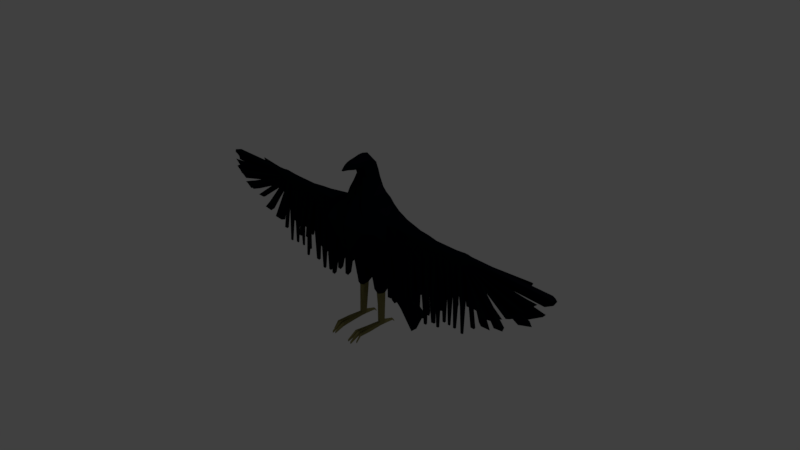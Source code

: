 # Source: mercernary.blend  (saved by Blender 2.78.0; exported with 4.5.12 LTS)
import bpy
from mathutils import Matrix  # noqa: F401  (used for matrix-valued properties, if any)

bpy.ops.wm.read_factory_settings(use_empty=True)
scene = bpy.context.scene
scene.name = 'Scene'

# ---- collections
col_collection_1 = bpy.data.collections.new('Collection 1'); scene.collection.children.link(col_collection_1)

# ---- materials (node trees are filled in below, after node groups)
mat_material = bpy.data.materials.new('Material')
mat_material.alpha_threshold = 0.0
mat_material.use_transparent_shadow = False
mat_material.diffuse_color = (0.001445, 0.003023, 0.007193, 1.0)
mat_material.specular_color = (0.6233, 0.6116, 0.6738)
mat_material.roughness = 0.5
mat_material.specular_intensity = 0.2582
mat_material.line_color = (0.0, 0.0, 0.0, 1.0)
mat_feet = bpy.data.materials.new('feet')
mat_feet.alpha_threshold = 0.0
mat_feet.use_transparent_shadow = False
mat_feet.diffuse_color = (0.2266, 0.2047, 0.07726, 1.0)
mat_feet.roughness = 0.5

# ---- material node trees

# ---- world
world_world = bpy.data.worlds.new('World'); scene.world = world_world
world_world.color = (0.05088, 0.05088, 0.05088)
world_world.use_sun_shadow = False
world_world.sun_shadow_jitter_overblur = 0.0
world_world.cycles.sampling_method = 'MANUAL'

# ---- cameras
cam_camera = bpy.data.cameras.new('Camera')
cam_camera.clip_end = 100.0
cam_camera.lens = 35.0
cam_camera.sensor_width = 32.0
cam_camera.sensor_height = 18.0
cam_camera.ortho_scale = 7.314
cam_camera.dof.focus_distance = 0.0
cam_camera.dof.aperture_fstop = 128.0

# ---- lights
light_lamp = bpy.data.lights.new('Lamp', 'POINT')
light_lamp.transmission_factor = 0.0
light_lamp.cutoff_distance = 30.0
light_lamp.energy = 100.0
light_lamp.shadow_buffer_clip_start = 1.001
light_lamp.shadow_soft_size = 0.1
light_lamp.shadow_maximum_resolution = 0.006
light_lamp.use_absolute_resolution = True

# ---- meshes
me_cube = bpy.data.meshes.new('Cube')
me_cube.from_pydata([(0.0, 0.0, 0.1308), (0.0007478, -0.06067, -0.1605), (0.0007432, -0.3333, 0.1334), (0.2792, -0.02281, 0.04949), (0.0, 0.2416, 0.0), (0.0, 0.2416, -0.05254), (0.0, 0.2635, 0.2772), (0.2136, 0.1308, 0.0), (0.2136, -0.1558, 0.1335), (0.0007478, -0.2015, -0.0522), (0.2534, 0.0, -0.01966), (0.2643, 0.06239, 0.2772), (-0.006872, -0.4021, 0.36), (0.2799, 0.1308, 0.2772), (0.2136, 0.1308, -0.01966), (0.3117, -0.1926, 0.3051), (0.2136, -0.143, -0.01966), (0.09384, 0.2024, -0.1337), (0.09384, 0.0, -0.0524), (0.2833, 0.0, -0.08495), (0.2188, 0.1308, -0.08495), (0.09384, -0.1308, -0.0524), (0.2188, -0.07809, -0.08495), (0.1597, 0.07579, -1.0), (0.1597, 0.03884, -1.0), (0.1966, 0.03884, -1.0), (0.1966, 0.07579, -1.0), (0.1597, -0.002983, -1.0), (0.1966, -0.002983, -1.0), (0.0, 0.0, 0.5593), (0.0009635, -0.4112, 0.443), (0.3297, 0.0, 0.4854), (0.0, 0.31, 0.3839), (0.2975, 0.09855, 0.353), (0.3574, -0.2005, 0.3483), (-1.784e-06, -0.07976, 1.06), (0.0007205, -0.36, 0.6677), (0.2873, -0.1183, 0.7594), (0.0, 0.2784, 0.7045), (0.254, 0.2075, 0.7304), (0.3589, -0.255, 0.6438), (0.0, -0.08015, 1.417), (0.0, -0.2109, 1.373), (0.09291, -0.08015, 1.347), (0.0, -0.001894, 1.4), (0.09291, -0.02769, 1.347), (0.08091, -0.2109, 1.334), (2.797, 0.03798, 0.5748), (2.797, -3.473e-05, 0.4593), (2.797, -0.03805, 0.5748), (2.797, 0.03798, 0.6122), (2.797, -3.473e-05, 0.6122), (2.797, -0.03805, 0.6122), (0.1721, -0.04629, -0.4637), (0.2056, -0.008212, -0.4637), (0.2364, 0.06131, -0.4637), (0.2256, 0.1109, -0.4637), (0.1308, 0.1562, -0.4637), (0.1004, -2.085e-10, -0.4637), (0.1569, -0.002613, -0.9475), (0.1994, 0.07763, -0.9479), (0.1994, -0.002613, -0.9475), (0.1994, 0.03507, -0.9479), (0.1569, 0.07763, -0.9479), (0.1569, 0.03507, -0.9479), (0.1569, -0.002613, -0.9475), (0.1597, -0.002983, -1.0), (0.1966, -0.002983, -1.0), (0.1994, -0.002613, -0.9475), (0.1373, -0.1913, -0.9475), (0.1427, -0.1917, -1.0), (0.2137, -0.1917, -1.0), (0.2191, -0.1913, -0.9475), (0.04965, -0.1243, 1.121), (0.0007205, -0.1197, 1.121), (0.1012, 0.05657, 1.122), (0.1383, -0.05132, 1.122), (0.0, 0.1789, 1.122), (-5.561e-14, -0.07487, 1.121), (1.791, 0.03528, 0.6215), (1.791, 0.04984, 0.5065), (1.791, -3.473e-05, 0.4905), (1.791, -0.04991, 0.5779), (1.791, -3.473e-05, 0.6442), (1.791, -0.03693, 0.6269), (2.902, 0.03798, 0.5748), (2.902, 0.01208, 0.5155), (2.902, -0.03805, 0.5748), (2.864, 0.03798, 0.6122), (2.864, -3.473e-05, 0.6122), (2.864, -0.03805, 0.6122), (2.825, -0.03805, 0.6122), (2.825, -3.473e-05, 0.6122), (2.825, -0.02567, 0.4828), (2.825, -0.03805, 0.5748), (2.825, 0.03798, 0.6122), (2.862, 0.05541, 0.5748), (0.02819, -0.1705, 1.234), (0.09706, 0.01444, 1.234), (0.0, 0.1417, 1.237), (0.0, -0.08015, 1.247), (0.0007205, -0.1705, 1.247), (0.1156, -0.08015, 1.234), (0.006965, -0.3939, 1.265), (0.01271, -0.4047, 1.271), (0.0007286, -0.4047, 1.278), (0.0007406, -0.3939, 1.261), (1.159, 0.0614, 0.4721), (1.021, 0.07296, 0.4081), (0.8829, 0.08452, 0.355), (0.7446, 0.09609, 0.3274), (0.6063, 0.1076, 0.2994), (0.468, 0.1192, 0.3193), (1.159, -0.05526, 0.4721), (1.021, -0.06061, 0.4459), (0.8829, -0.06596, 0.3939), (0.7446, -0.0713, 0.3432), (0.6063, -0.02411, 0.3234), (0.468, -0.06997, 0.3217), (0.4, 0.1563, 0.6981), (0.5497, 0.1551, 0.6294), (0.6993, 0.1227, 0.6229), (0.8489, 0.08845, 0.6164), (0.9985, 0.07824, 0.6099), (1.148, 0.05442, 0.6033), (0.468, -4.962e-06, 0.4986), (0.6063, -9.924e-06, 0.5118), (0.7446, -1.489e-05, 0.525), (0.8829, -1.985e-05, 0.5383), (1.021, -2.481e-05, 0.5515), (1.159, -2.977e-05, 0.4616), (0.4, -0.02525, 0.6792), (0.5497, -9.924e-06, 0.6705), (0.6993, -1.489e-05, 0.6618), (0.8489, -1.985e-05, 0.6531), (0.9985, -2.481e-05, 0.6443), (1.148, -2.977e-05, 0.6356), (0.4569, -0.1076, 0.6165), (0.597, -0.07597, 0.6099), (0.7372, -0.06734, 0.6034), (0.8773, -0.05464, 0.5969), (1.017, -0.0426, 0.5904), (1.158, -0.05743, 0.5838), (0.3896, 0.01544, -0.432), (0.3896, -0.03896, -0.4627), (0.4471, 0.01063, -0.4309), (0.4471, -0.03896, -0.4572), (0.6014, 0.005656, -0.4123), (0.5478, 0.01013, -0.4133), (0.5478, -0.03605, -0.4378), (0.6014, -0.03605, -0.4327), (0.7493, 0.01178, -0.563), (0.7015, 0.01578, -0.5639), (0.7015, -0.02144, -0.5821), (0.7493, -0.02144, -0.5776), (0.8787, 0.0525, -0.5818), (0.8371, 0.05598, -0.5826), (0.8371, 0.02701, -0.5953), (0.8787, 0.02701, -0.5913), (1.013, 0.05271, -0.6122), (0.9749, 0.05592, -0.6129), (0.9749, 0.03242, -0.6217), (1.013, 0.03242, -0.618), (0.4005, -0.01251, -0.04966), (0.4005, -0.05127, -0.01689), (0.4619, -0.0489, -0.01571), (0.4619, -0.01251, -0.0438), (0.6804, -0.08152, -0.1547), (0.6292, -0.0835, -0.1557), (0.6292, -0.05314, -0.1792), (0.6804, -0.05315, -0.1743), (1.154, 0.05572, -0.5327), (1.102, 0.06008, -0.5337), (1.102, 0.03251, -0.5417), (1.154, 0.03251, -0.5367), (0.7724, -0.06462, -0.3036), (0.7294, -0.06628, -0.3044), (0.7294, -0.04246, -0.3208), (0.7724, -0.04246, -0.3167), (0.886, -0.07192, -0.2966), (0.8364, -0.07383, -0.2976), (0.8364, -0.04826, -0.3127), (0.886, -0.04826, -0.308), (1.026, -0.07003, -0.1392), (0.9773, -0.07191, -0.1401), (0.9773, -0.04879, -0.1512), (1.026, -0.04879, -0.1466), (1.188, -0.1147, -0.1514), (1.15, -0.1162, -0.1522), (1.15, -0.09925, -0.1581), (1.188, -0.09925, -0.1544), (0.0007383, -0.1475, 1.001), (0.0007205, -0.1995, 0.8837), (0.0007205, -0.276, 0.7842), (0.1732, -0.07806, 1.015), (0.206, -0.1188, 0.9155), (0.2588, -0.1146, 0.8127), (0.1407, -0.2357, 0.792), (0.09265, -0.1866, 0.8986), (0.06999, -0.1416, 1.006), (0.2122, 0.1866, 0.8116), (0.2021, 0.1146, 0.8953), (0.1375, 0.07526, 1.005), (0.0, 0.2542, 0.8117), (0.0, 0.2376, 0.916), (0.0, 0.205, 1.02), (-7.48e-07, -0.07856, 1.076), (6.279e-06, -0.07658, 1.091), (3.143e-06, -0.07497, 1.106), (0.0, 0.3268, 0.5037), (0.2821, 0.2404, 0.4712), (0.4187, -0.2909, 0.5344), (0.0, -0.04008, 0.8099), (0.0007657, -0.4098, 0.5595), (2.797, 0.03798, 0.5935), (2.797, -0.03805, 0.5935), (1.791, -0.04342, 0.6024), (1.791, 0.04256, 0.5997), (2.902, 0.03798, 0.5935), (2.953, -3.473e-05, 0.5935), (2.902, -0.03805, 0.5935), (2.825, 0.03798, 0.5935), (2.825, -0.03805, 0.5935), (0.434, 0.2005, 0.4526), (0.578, 0.1811, 0.406), (0.7219, 0.1765, 0.4407), (0.8659, 0.1545, 0.469), (1.01, 0.1385, 0.509), (1.154, 0.1042, 0.5377), (0.4625, -0.1151, 0.4939), (0.6017, -0.09175, 0.4915), (0.7409, -0.07816, 0.4981), (0.8801, -0.06913, 0.5202), (1.019, -0.06043, 0.5429), (1.159, -0.06518, 0.5528), (0.3577, 0.06565, -0.2417), (0.3686, 0.04054, -0.2663), (0.4003, 0.03789, -0.2765), (0.3925, 0.05651, -0.2459), (0.6051, 0.04261, -0.3148), (0.5563, 0.04669, -0.3077), (0.5443, 0.07538, -0.2607), (0.5951, 0.06854, -0.2772), (0.8234, 0.1992, -0.3927), (0.7864, 0.2023, -0.4002), (0.7788, 0.2219, -0.3717), (0.8173, 0.2207, -0.3624), (0.9524, 0.1505, -0.5673), (0.9031, 0.1546, -0.5772), (0.895, 0.1832, -0.5368), (0.9463, 0.1754, -0.5267), (1.127, 0.1448, -0.4368), (1.07, 0.1495, -0.4587), (1.063, 0.1784, -0.4116), (1.122, 0.1718, -0.3952), (1.188, 0.1347, -0.3793), (1.145, 0.1383, -0.3993), (1.141, 0.1588, -0.3678), (1.186, 0.1481, -0.3588), (1.652, 0.04617, 0.6112), (1.659, -3.191e-05, 0.4702), (1.652, -3.191e-05, 0.6576), (1.657, -0.04859, 0.6024), (1.659, 0.05641, 0.5177), (1.659, -0.05295, 0.5177), (1.655, 0.07765, 0.5645), (1.658, -0.05579, 0.5742), (1.559, 0.05741, 0.5086), (1.459, 0.05841, 0.4995), (1.359, 0.05941, 0.4904), (1.259, 0.0604, 0.4813), (1.559, -0.05341, 0.5086), (1.459, -0.05387, 0.4995), (1.359, -0.05433, 0.4904), (1.259, -0.0548, 0.4813), (1.249, 0.05277, 0.6049), (1.35, 0.05112, 0.6065), (1.45, 0.04947, 0.6081), (1.551, 0.04782, 0.6096), (1.259, -3.02e-05, 0.4716), (1.359, -3.063e-05, 0.4817), (1.459, -3.106e-05, 0.4917), (1.559, -3.148e-05, 0.5017), (1.249, -3.02e-05, 0.6349), (1.35, -3.063e-05, 0.6341), (1.45, -3.106e-05, 0.6384), (1.551, -3.148e-05, 0.6469), (1.258, -0.05566, 0.5875), (1.358, -0.0539, 0.5913), (1.458, -0.05213, 0.595), (1.558, -0.05036, 0.5987), (1.254, 0.09893, 0.5431), (1.354, 0.09361, 0.5484), (1.455, 0.08829, 0.5538), (1.555, 0.08297, 0.5591), (1.258, -0.0633, 0.5571), (1.358, -0.06142, 0.5614), (1.458, -0.05955, 0.5656), (1.558, -0.05767, 0.5699), (1.286, -0.01256, -0.4989), (1.253, -0.01223, -0.502), (1.253, -0.03251, -0.5054), (1.286, -0.03252, -0.5021), (1.326, 0.05827, -0.4396), (1.291, 0.05863, -0.4428), (1.291, 0.03738, -0.4462), (1.326, 0.03738, -0.4427), (1.435, 0.02514, -0.4166), (1.406, 0.02542, -0.4192), (1.406, 0.008382, -0.4217), (1.435, 0.008382, -0.4189), (1.545, 0.005992, -0.401), (1.512, 0.006316, -0.4039), (1.512, -0.01267, -0.4065), (1.545, -0.01267, -0.4032), (1.64, -0.01831, -0.4197), (1.671, -0.01831, -0.4166), (1.671, -0.0007295, -0.4147), (1.64, -0.0004189, -0.4176), (1.309, -0.1356, -0.161), (1.268, -0.1358, -0.1648), (1.268, -0.1131, -0.1691), (1.309, -0.1131, -0.165), (1.419, -0.07695, -0.07551), (1.362, -0.07722, -0.08079), (1.362, -0.04556, -0.08636), (1.419, -0.04556, -0.08056), (1.499, -0.06146, -0.03393), (1.456, -0.06166, -0.03787), (1.456, -0.03818, -0.04165), (1.499, -0.03818, -0.03731), (1.571, -0.03544, -0.02846), (1.536, -0.0356, -0.03172), (1.536, -0.01637, -0.03451), (1.571, -0.01637, -0.03093), (1.694, -0.08035, 0.01393), (1.734, -0.08035, 0.01793), (1.734, -0.1014, 0.02032), (1.694, -0.1016, 0.01669), (1.285, 0.05427, -0.2114), (1.241, 0.05471, -0.2155), (1.238, 0.07363, -0.1865), (1.283, 0.07128, -0.1841), (1.382, 0.08278, -0.1971), (1.344, 0.08316, -0.2005), (1.342, 0.09774, -0.1771), (1.38, 0.09572, -0.1751), (1.485, 0.09161, -0.1715), (1.439, 0.09206, -0.1757), (1.437, 0.1077, -0.1491), (1.483, 0.1053, -0.1467), (1.585, 0.07129, -0.1252), (1.533, 0.07182, -0.13), (1.53, 0.08765, -0.1013), (1.583, 0.08483, -0.09842), (1.631, 0.08594, -0.06295), (1.679, 0.08341, -0.06041), (1.68, 0.07332, -0.08262), (1.633, 0.07379, -0.08695), (1.68, 0.04399, 0.6133), (1.708, 0.04181, 0.6153), (1.736, 0.03964, 0.6174), (1.764, 0.03746, 0.6195), (1.685, -3.248e-05, 0.4707), (1.712, -3.304e-05, 0.4508), (1.738, -3.36e-05, 0.4432), (1.765, -3.417e-05, 0.4474), (1.68, -3.248e-05, 0.6566), (1.708, -3.304e-05, 0.6557), (1.736, -3.36e-05, 0.6488), (1.764, -3.417e-05, 0.6478), (1.684, -0.04626, 0.6073), (1.711, -0.04392, 0.6122), (1.738, -0.04159, 0.6171), (1.765, -0.03926, 0.622), (1.683, 0.07063, 0.5715), (1.71, 0.06361, 0.5786), (1.737, 0.05659, 0.5856), (1.764, 0.04958, 0.5927), (1.685, -0.05332, 0.5798), (1.711, -0.05084, 0.5855), (1.738, -0.04837, 0.5911), (1.765, -0.04589, 0.5968), (1.765, 0.05115, 0.4779), (1.738, 0.05247, 0.4826), (1.712, 0.05378, 0.4831), (1.685, 0.0551, 0.5017), (1.765, -0.05052, 0.5659), (1.738, -0.05113, 0.5538), (1.712, -0.05173, 0.5418), (1.685, -0.05234, 0.5298), (1.789, 0.08251, -0.08542), (1.716, 0.08394, -0.08202), (1.708, 0.1071, -0.07211), (1.782, 0.09942, -0.07061), (1.829, 0.02696, -0.2778), (1.776, 0.02759, -0.2761), (1.776, 0.0006694, -0.2811), (1.829, 0.0006692, -0.2811), (2.105, -0.08042, 0.006639), (1.984, -0.08078, -0.01128), (2.002, -0.04942, -0.02472), (2.127, -0.04942, -0.01006), (2.187, -0.06491, 0.1002), (2.293, -0.06491, 0.09765), (2.293, -0.09197, 0.1093), (2.187, -0.09229, 0.1077), (2.416, -0.09331, 0.1712), (2.523, -0.09331, 0.2319), (2.508, -0.1444, 0.2563), (2.405, -0.145, 0.1913), (2.596, -0.1208, 0.3348), (2.656, -0.1208, 0.3628), (2.621, -0.1713, 0.4356), (2.573, -0.1719, 0.3823), (2.672, -0.09312, 0.4211), (2.774, -0.09312, 0.5157), (2.756, -0.1311, 0.5398), (2.648, -0.1315, 0.4537), (2.633, -0.07067, 0.2537), (2.841, -0.07067, 0.3861), (2.839, -0.02079, 0.39), (2.629, -0.01948, 0.2611), (2.498, -0.04277, 0.1133), (2.687, -0.04277, 0.1747), (2.614, 0.008413, 0.1933), (2.405, 0.009728, 0.1374), (2.133, -0.01008, -0.1171), (2.263, -0.01347, -0.09857), (2.248, 0.03596, -0.07699), (2.121, 0.04105, -0.09751), (1.924, 0.01268, -0.2008), (2.062, 0.01268, -0.1928), (2.005, 0.03902, -0.18), (1.869, 0.03966, -0.1884), (1.99, 0.175, 0.2116), (2.062, 0.1774, 0.1975), (2.074, 0.1508, 0.1585), (2.009, 0.1541, 0.185), (2.187, 0.1586, 0.3705), (2.215, 0.1507, 0.3563), (2.14, 0.146, 0.2674), (2.117, 0.1475, 0.2875), (2.334, 0.1916, 0.5143), (2.355, 0.1859, 0.5065), (2.303, 0.1872, 0.4294), (2.287, 0.1882, 0.4447), (2.497, 0.1778, 0.5445), (2.466, 0.1826, 0.4911), (2.48, 0.1824, 0.5496), (2.442, 0.1835, 0.4835), (-0.006879, -0.3936, 0.2819), (-0.001949, -0.3744, 0.207), (0.2924, 0.04159, 0.1848), (0.3027, 0.0208, 0.0924), (0.0, 0.2562, 0.1848), (0.0, 0.2489, 0.0924), (0.2578, 0.1308, 0.1848), (0.2357, 0.1308, 0.0924), (0.2805, -0.2076, 0.2428), (0.2472, -0.2263, 0.1861), (0.0, 0.2971, -0.1698), (0.0007478, -0.001079, -0.227), (0.07809, 0.258, -0.2149), (0.09645, 0.1965, -0.1697), (0.0005193, 0.3566, -0.3032), (0.0005193, 0.1846, -0.3978), (0.09697, 0.3175, -0.3027), (0.09697, 0.256, -0.3031), (0.2153, 0.1308, -0.04142), (0.2171, 0.1308, -0.06318), (0.06256, -0.0713, -0.123), (0.03792, -0.07816, -0.1274), (0.08142, -0.1799, -0.05234), (0.05014, -0.1799, -0.05227), (0.2171, -0.09565, -0.06318), (0.2153, -0.1132, -0.04142), (0.2634, 0.0, -0.04142), (0.2733, 0.0, -0.06318), (0.05206, 0.2711, -0.1999), (0.02603, 0.2841, -0.1848), (0.0845, 0.1306, -0.1696), (0.05235, -0.0337, -0.1695), (0.03128, 0.2285, -0.07961), (0.06256, 0.2155, -0.1067), (0.06482, 0.3306, -0.3029), (0.03267, 0.3436, -0.303), (0.08343, 0.256, -0.303), (0.03267, 0.1575, -0.3029), (0.0, 0.8654, -1.531), (0.0, 0.7648, -1.53), (0.1308, 0.8524, -1.275), (0.1308, 0.7648, -1.275), (0.0003462, 0.321, -0.5111), (0.0001731, 0.3914, -0.6208), (0.09811, 0.4126, -0.6208), (0.06539, 0.3343, -0.4619), (0.09811, 0.5002, -0.621), (0.06539, 0.4219, -0.462), (0.0001731, 0.5133, -0.6211), (0.0003462, 0.435, -0.4622), (0.2476, 0.8167, -1.188), (0.1548, 0.8297, -1.269), (0.2476, 0.7421, -1.188), (0.1548, 0.7421, -1.269), (0.3217, 0.7544, -1.13), (0.3217, 0.6929, -1.131), (0.2714, 0.7675, -1.161), (0.2714, 0.6929, -1.161), (0.02783, -0.245, 1.245), (0.006338, -0.3194, 1.255), (0.0007339, -0.3194, 1.256), (0.0007272, -0.245, 1.252), (-0.000407, -0.3401, 1.336), (-0.0002035, -0.2755, 1.367), (0.05418, -0.2755, 1.335), (0.02744, -0.3401, 1.322), (0.0, -0.1403, 0.2477), (0.2464, -0.08315, 0.09149), (0.0007478, -0.1522, -0.09182), (0.2335, -0.06538, -0.01966), (0.2742, -0.003409, 0.2878), (0.09384, -0.06538, -0.0524), (0.251, -0.03905, -0.08495), (0.1597, 0.01793, -1.0), (0.1966, 0.01793, -1.0), (0.0, -0.1355, 0.5075), (0.3297, -0.04504, 0.4095), (-0.001809, -0.1603, 0.8535), (0.3038, -0.1397, 0.6916), (0.0, -0.1455, 1.412), (0.09291, -0.1455, 1.341), (2.797, -0.01904, 0.517), (2.797, -0.01904, 0.6122), (0.1158, -0.02314, -0.4637), (0.2256, 0.02655, -0.4637), (0.1569, 0.01623, -0.9477), (0.1994, 0.01623, -0.9477), (-5.475e-14, -0.09561, 1.121), (0.09413, -0.09051, 1.122), (1.791, -0.01848, 0.6356), (1.791, -0.02497, 0.5342), (2.902, -0.01298, 0.5451), (2.864, -0.01904, 0.6122), (2.825, -0.01904, 0.6122), (2.825, -0.03186, 0.5288), (0.0, -0.1253, 1.247), (0.09352, -0.1253, 1.234), (0.468, -0.03499, 0.4101), (0.6063, -0.01206, 0.4176), (0.7446, -0.03566, 0.4341), (0.8829, -0.03299, 0.4661), (1.021, -0.03032, 0.4987), (1.159, -0.02764, 0.4669), (0.4285, -0.06641, 0.6478), (0.5733, -0.03799, 0.6402), (0.7182, -0.03368, 0.6326), (0.8631, -0.02733, 0.625), (1.008, -0.02131, 0.6174), (1.153, -0.02873, 0.6097), (0.4005, -0.03189, -0.03328), (0.4619, -0.0307, -0.02976), (0.6292, -0.06832, -0.1674), (0.6804, -0.06733, -0.1645), (0.7294, -0.05437, -0.3126), (0.7724, -0.05354, -0.3101), (0.8364, -0.06105, -0.3052), (0.886, -0.06009, -0.3023), (0.9773, -0.06035, -0.1457), (1.026, -0.05941, -0.1429), (1.15, -0.1077, -0.1551), (1.188, -0.107, -0.1529), (0.2009, -0.1778, 0.8036), (0.1521, -0.1592, 0.9093), (0.1164, -0.1238, 1.007), (-0.002944, -0.1394, 0.9131), (-0.001727, -0.1305, 0.9837), (-0.0001519, -0.12, 1.057), (2.928, -0.01904, 0.5935), (0.0001751, -0.1608, 0.6893), (1.659, -0.02649, 0.494), (1.655, -0.02431, 0.63), (1.253, -0.02785, 0.6112), (1.354, -0.02696, 0.6127), (1.454, -0.02608, 0.6167), (1.554, -0.0252, 0.6228), (1.259, -0.02741, 0.4764), (1.359, -0.02718, 0.486), (1.459, -0.02695, 0.4956), (1.559, -0.02672, 0.5052), (1.268, -0.1245, -0.167), (1.309, -0.1244, -0.163), (1.362, -0.06139, -0.08357), (1.419, -0.06126, -0.07804), (1.456, -0.04992, -0.03976), (1.499, -0.04982, -0.03562), (1.536, -0.02599, -0.03312), (1.571, -0.02591, -0.0297), (1.734, -0.09089, 0.01912), (1.694, -0.09098, 0.01531), (1.685, -0.02619, 0.5002), (1.712, -0.02588, 0.4963), (1.738, -0.02558, 0.4985), (1.765, -0.02528, 0.5067), (1.682, -0.02314, 0.632), (1.709, -0.02198, 0.6339), (1.737, -0.02081, 0.6329), (1.764, -0.01965, 0.6349), (1.993, -0.0651, -0.018), (2.116, -0.06492, -0.001712), (2.187, -0.0786, 0.104), (2.293, -0.07844, 0.1035), (2.41, -0.1192, 0.1812), (2.515, -0.1189, 0.2441), (2.584, -0.1463, 0.3585), (2.638, -0.146, 0.3992), (2.765, -0.1121, 0.5278), (2.66, -0.1123, 0.4374), (0.2699, -0.04897, 0.1404), (0.2765, -0.02619, 0.2141), (0.2394, -0.05661, -0.04142), (0.2452, -0.04783, -0.06318), (0.05087, -0.1343, -0.08884), (0.08215, -0.1256, -0.0757), (0.07859, -0.184, 1.268), (0.08575, -0.1975, 1.301), (0.09051, -0.01213, 1.296), (0.09429, -0.01365, 1.31), (0.0, 0.09386, 1.291), (0.0, 0.04598, 1.346), (0.0, -0.08015, 1.304), (0.0, -0.08015, 1.36), (0.0, -0.1975, 1.331), (0.0, -0.184, 1.289), (0.1005, -0.08015, 1.322), (0.108, -0.08015, 1.277), (0.008879, -0.3975, 1.267), (0.01079, -0.4011, 1.269), (0.0007326, -0.4011, 1.272), (0.0007366, -0.3975, 1.266), (0.06076, -0.2653, 1.305), (0.05535, -0.2552, 1.275), (0.03578, -0.3332, 1.3), (0.03212, -0.3263, 1.278), (-0.0004061, -0.2552, 1.29), (-0.0003048, -0.2653, 1.329), (-0.0008121, -0.3263, 1.283), (-0.0006096, -0.3332, 1.309), (0.0, -0.1321, 1.302), (0.0, -0.1388, 1.357), (0.09332, -0.1321, 1.29), (0.09311, -0.1388, 1.305), (0.2239, -0.02568, -0.369), (0.2222, -0.04315, -0.2743), (0.2205, -0.06062, -0.1796), (0.24, 0.04598, -0.369), (0.2544, 0.03066, -0.2743), (0.2689, 0.01533, -0.1796), (0.1215, 0.1677, -0.3812), (0.1123, 0.1793, -0.2987), (0.1031, 0.1909, -0.2162), (0.09116, -1.563e-10, -0.3609), (0.08193, -1.042e-10, -0.2581), (0.0727, -5.211e-11, -0.1552), (0.1444, -0.1096, -0.1552), (0.1536, -0.08853, -0.2581), (0.1628, -0.06741, -0.3609), (0.2205, 0.1258, -0.1796), (0.2222, 0.1208, -0.2743), (0.2239, 0.1159, -0.369), (0.2447, -0.02265, -0.1796), (0.2383, -0.006248, -0.2743), (0.2319, 0.01015, -0.369), (0.08806, -0.05482, -0.1552), (0.09729, -0.04426, -0.2581), (0.1065, -0.0337, -0.3609), (0.197, 0.004011, -0.512), (0.2157, 0.05078, -0.512), (0.1464, 0.1135, -0.512), (0.128, 0.0135, -0.512), (0.1715, -0.01914, -0.512), (0.2091, 0.086, -0.512), (0.2091, 0.02739, -0.512), (0.1373, -0.00282, -0.512), (0.1868, 0.2346, -1.016), (0.1695, 0.2346, -1.016), (0.1881, 0.2355, -0.9919), (0.1682, 0.2355, -0.9919), (0.1828, 0.2654, -1.053), (0.1735, 0.2654, -1.053), (0.1835, 0.2658, -1.04), (0.1728, 0.2658, -1.04), (0.1436, -0.248, 0.1328), (0.07203, -0.312, 0.1329), (0.07121, 0.2046, 0.0), (0.1424, 0.1677, 0.0), (0.1424, 0.1677, -0.03062), (0.07121, 0.2046, -0.04158), (0.2382, -0.2829, 0.3158), (0.1565, -0.3788, 0.322), (0.07121, -0.1773, -0.04136), (0.1424, -0.1773, -0.03051), (0.09331, 0.2192, 0.2772), (0.1866, 0.175, 0.2772), (0.1771, 0.1547, -0.1012), (0.1355, 0.1785, -0.1175), (0.1355, -0.1132, -0.06325), (0.1771, -0.09565, -0.0741), (0.1843, 0.03884, -1.0), (0.172, 0.03884, -1.0), (0.1843, 0.07579, -1.0), (0.172, 0.07579, -1.0), (0.172, -0.002983, -1.0), (0.1843, -0.002983, -1.0), (0.2937, -0.3166, 0.3697), (0.2103, -0.3979, 0.3934), (0.09916, 0.2887, 0.3736), (0.1983, 0.2709, 0.3633), (0.2535, -0.3024, 0.6455), (0.1265, -0.3323, 0.6537), (0.08348, 0.2538, 0.7122), (0.167, 0.2292, 0.7199), (0.03097, -0.08015, 1.394), (0.06194, -0.08015, 1.37), (0.05394, -0.2109, 1.347), (0.02697, -0.2109, 1.36), (0.03097, -0.01049, 1.382), (0.06194, -0.01909, 1.365), (0.194, 0.126, -0.4637), (0.1624, 0.1411, -0.4637), (0.1832, -0.0336, -0.4637), (0.1944, -0.0209, -0.4637), (0.1853, 0.07763, -0.9479), (0.1711, 0.07763, -0.9479), (0.1711, -0.002613, -0.9475), (0.1853, -0.002613, -0.9475), (0.172, -0.002983, -1.0), (0.1843, -0.002983, -1.0), (0.1711, -0.002613, -0.9475), (0.1853, -0.002613, -0.9475), (0.1663, -0.1917, -1.0), (0.19, -0.1917, -1.0), (0.1645, -0.1913, -0.9475), (0.1918, -0.1913, -0.9475), (0.03374, 0.1381, 1.122), (0.06747, 0.09735, 1.122), (0.0331, -0.1222, 1.121), (0.01658, -0.1203, 1.121), (0.03235, 0.0993, 1.236), (0.06471, 0.05687, 1.235), (0.0188, -0.1705, 1.239), (0.009398, -0.1705, 1.243), (0.008269, -0.4047, 1.274), (0.003829, -0.4047, 1.276), (0.004136, -0.3939, 1.264), (0.001307, -0.3939, 1.262), (0.08761, -0.2303, 0.782), (0.04873, -0.2621, 0.7867), (0.05783, -0.185, 0.8907), (0.02715, -0.1896, 0.886), (0.04622, -0.1457, 1.005), (0.02276, -0.1475, 1.004), (0.0707, 0.2316, 0.8116), (0.1414, 0.2091, 0.8115), (0.06736, 0.1966, 0.9091), (0.1347, 0.1556, 0.9022), (0.04583, 0.1618, 1.015), (0.09165, 0.1185, 1.01), (0.3409, -0.3909, 0.5464), (0.1594, -0.3889, 0.5403), (0.09404, 0.3044, 0.5199), (0.1881, 0.257, 0.4956), (0.07857, 0.2095, 0.0924), (0.1571, 0.1701, 0.0924), (0.08594, 0.2144, 0.1848), (0.1719, 0.1726, 0.1848), (0.1696, -0.2749, 0.1923), (0.0859, -0.3726, 0.1977), (0.2035, -0.269, 0.2544), (0.1075, -0.3766, 0.2626), (0.09263, -0.1249, -0.04865), (0.154, -0.1191, -0.04504), (0.1141, -0.1191, -0.05595), (0.1656, -0.1074, -0.05957), (0.01792, -0.2755, 1.356), (0.03605, -0.2755, 1.346), (0.008876, -0.3401, 1.331), (0.01816, -0.3401, 1.327), (0.01838, -0.245, 1.247), (0.008938, -0.245, 1.249), (0.003887, -0.3194, 1.255), (0.001436, -0.3194, 1.256), (0.03097, -0.1455, 1.388), (0.06194, -0.1455, 1.364), (0.1843, 0.01793, -1.0), (0.172, 0.01793, -1.0), (0.005514, -0.3975, 1.267), (0.002148, -0.3975, 1.267), (0.006891, -0.4011, 1.27), (0.002988, -0.4011, 1.271), (0.03017, 0.05853, 1.293), (0.06034, 0.0232, 1.295), (0.03143, 0.0261, 1.334), (0.06286, 0.006228, 1.322), (0.1697, -0.09331, -0.1634), (0.1951, -0.07696, -0.1715), (0.1765, -0.0734, -0.2635), (0.1993, -0.05828, -0.2689), (0.1832, -0.0535, -0.3636), (0.2035, -0.03959, -0.3663), (0.1813, 0.1475, -0.1918), (0.1422, 0.1692, -0.204), (0.1855, 0.1403, -0.2825), (0.1489, 0.1598, -0.2906), (0.1898, 0.1332, -0.3731), (0.1556, 0.1504, -0.3772), (0.18, -0.01142, -0.512), (0.1885, -0.003706, -0.512), (0.1882, 0.09517, -0.512), (0.1673, 0.1043, -0.512), (0.181, 0.2346, -1.016), (0.1753, 0.2346, -1.016), (0.1815, 0.2355, -0.9919), (0.1748, 0.2355, -0.9919), (0.1797, 0.2654, -1.053), (0.1766, 0.2654, -1.053), (0.18, 0.2658, -1.04), (0.1764, 0.2658, -1.04), (0.2117, -0.3676, -0.9897), (0.227, -0.3676, -0.9897), (0.2304, -0.3674, -0.9557), (0.2129, -0.3674, -0.9557), (0.214, -0.4358, -1.064), (0.2253, -0.4358, -1.064), (0.2278, -0.4356, -1.039), (0.2149, -0.4356, -1.039), (0.1663, -0.3754, -0.9991), (0.19, -0.3754, -0.9991), (0.1645, -0.3751, -0.9462), (0.1918, -0.3751, -0.9462), (0.1723, -0.5007, -1.065), (0.184, -0.5007, -1.065), (0.1715, -0.5006, -1.039), (0.1849, -0.5006, -1.039), (0.1153, -0.3608, -0.9463), (0.1207, -0.3612, -0.9992), (0.1443, -0.3612, -0.9992), (0.1425, -0.3608, -0.9463), (0.124, -0.4986, -1.028), (0.1264, -0.4988, -1.051), (0.1366, -0.4988, -1.051), (0.1358, -0.4986, -1.028), (0.4904, 0.2677, 0.2925), (0.5021, 0.2632, 0.2895), (0.4931, 0.2539, 0.2786), (0.5043, 0.2501, 0.2777), (0.2706, -0.01521, 0.02644), (0.262, -0.007604, 0.003389), (0.0007478, -0.2995, 0.0716), (0.0007478, -0.2454, 0.00184), (0.0, 0.2416, -0.01751), (0.0, 0.2416, -0.03503), (0.2136, -0.1516, 0.08244), (0.2136, -0.1473, 0.03139), (0.2136, 0.1308, -0.006554), (0.2136, 0.1308, -0.01311), (0.2421, -0.07723, 0.05444), (0.2378, -0.07131, 0.01739), (0.1424, -0.2012, 0.07883), (0.1424, -0.1893, 0.02416), (0.07161, -0.2862, 0.07492), (0.07121, -0.2232, 0.009071), (0.07121, 0.2046, -0.01386), (0.07121, 0.2046, -0.02772), (0.1424, 0.1677, -0.01021), (0.1424, 0.1677, -0.02041)], [], [(866, 518, 8, 862), (457, 13, 11, 453), (874, 695, 7, 864), (870, 693, 2, 858), (472, 1, 462, 482), (864, 7, 3, 856), (480, 461, 5, 483), (6, 0, 29, 32), (779, 699, 12, 451), (619, 521, 15, 459), (702, 6, 32, 716), (775, 703, 13, 457), (537, 61, 28, 525), (734, 59, 65, 738), (623, 471, 18, 522), (782, 473, 21, 706), (470, 478, 19, 20), (621, 475, 22, 523), (710, 26, 25, 708), (794, 525, 28, 713), (60, 26, 684, 686), (64, 63, 23, 24), (60, 62, 25, 26), (536, 64, 24, 524), (541, 81, 48, 532), (770, 209, 38, 720), (698, 15, 34, 714), (521, 11, 31, 527), (517, 12, 30, 526), (11, 13, 33, 31), (634, 627, 45, 43), (790, 510, 103, 754), (209, 212, 35, 38), (579, 213, 36, 528), (768, 211, 40, 718), (217, 79, 50, 214), (726, 44, 41, 722), (792, 530, 42, 725), (802, 629, 44, 726), (651, 634, 43, 531), (629, 631, 41, 44), (649, 632, 42, 530), (545, 93, 86, 542), (544, 91, 90, 543), (79, 83, 51, 50), (540, 84, 52, 533), (81, 80, 47, 48), (216, 82, 49, 215), (675, 661, 58, 534), (669, 655, 55, 56), (661, 658, 57, 58), (814, 669, 56, 728), (808, 666, 53, 730), (672, 652, 54, 535), (683, 679, 64, 536), (681, 677, 62, 60), (679, 678, 63, 64), (818, 681, 60, 732), (816, 680, 59, 734), (682, 676, 61, 537), (67, 68, 72, 71), (28, 61, 68, 67), (713, 28, 67, 737), (59, 27, 66, 65), (742, 69, 844, 847), (65, 66, 70, 69), (738, 65, 69, 742), (737, 67, 71, 741), (577, 191, 74, 538), (205, 208, 78, 77), (574, 194, 76, 539), (766, 205, 77, 744), (760, 199, 73, 746), (194, 202, 75, 76), (382, 387, 82, 216), (366, 383, 422, 419), (607, 374, 84, 540), (362, 370, 83, 79), (378, 362, 79, 217), (82, 387, 418, 417), (578, 219, 89, 543), (219, 218, 88, 89), (222, 94, 87, 220), (221, 95, 88, 218), (95, 92, 89, 88), (93, 96, 85, 86), (48, 47, 96, 93), (50, 51, 92, 95), (214, 50, 95, 221), (215, 49, 94, 222), (533, 52, 91, 544), (532, 48, 93, 545), (538, 74, 101, 546), (77, 78, 100, 99), (539, 76, 102, 547), (744, 77, 99, 748), (746, 73, 97, 750), (76, 75, 98, 102), (798, 637, 104, 752), (646, 511, 106, 639), (642, 516, 104, 637), (786, 513, 105, 753), (527, 31, 163, 560), (549, 117, 167, 563), (549, 126, 177, 564), (115, 116, 180, 179), (128, 129, 186, 185), (113, 114, 188, 187), (210, 39, 119, 223), (119, 120, 853, 852), (224, 120, 121, 225), (225, 121, 122, 226), (226, 122, 123, 227), (227, 123, 124, 228), (39, 37, 131, 119), (119, 131, 132, 120), (120, 132, 133, 121), (121, 133, 134, 122), (122, 134, 135, 123), (123, 135, 136, 124), (529, 40, 137, 554), (554, 137, 138, 555), (555, 138, 139, 556), (556, 139, 140, 557), (557, 140, 141, 558), (558, 141, 142, 559), (125, 31, 144, 146), (112, 111, 147, 148), (111, 110, 151, 152), (127, 110, 156, 157), (109, 108, 159, 160), (129, 108, 172, 173), (211, 34, 118, 229), (229, 118, 117, 230), (230, 117, 116, 231), (231, 116, 115, 232), (232, 115, 114, 233), (233, 114, 113, 234), (144, 143, 145, 146), (112, 125, 146, 145), (31, 33, 143, 144), (33, 112, 145, 143), (149, 148, 147, 150), (125, 112, 148, 149), (126, 125, 149, 150), (111, 126, 150, 147), (153, 152, 151, 154), (127, 126, 153, 154), (110, 127, 154, 151), (126, 111, 152, 153), (157, 156, 155, 158), (110, 109, 155, 156), (128, 127, 157, 158), (109, 128, 158, 155), (161, 160, 159, 162), (129, 128, 161, 162), (108, 129, 162, 159), (128, 109, 160, 161), (560, 163, 166, 561), (31, 125, 166, 163), (548, 118, 165, 561), (118, 34, 164, 165), (562, 169, 170, 563), (117, 118, 168, 167), (548, 125, 169, 562), (125, 126, 170, 169), (173, 172, 171, 174), (108, 107, 171, 172), (130, 129, 173, 174), (107, 130, 174, 171), (564, 177, 178, 565), (126, 127, 178, 177), (550, 116, 175, 565), (116, 117, 176, 175), (566, 181, 182, 567), (550, 127, 181, 566), (127, 128, 182, 181), (551, 115, 179, 567), (568, 185, 186, 569), (552, 114, 183, 569), (114, 115, 184, 183), (551, 128, 185, 568), (570, 189, 190, 571), (552, 129, 189, 570), (129, 130, 190, 189), (553, 113, 187, 571), (37, 39, 200, 196), (196, 200, 201, 195), (195, 201, 202, 194), (718, 40, 197, 756), (756, 197, 198, 758), (758, 198, 199, 760), (720, 38, 203, 762), (762, 203, 204, 764), (764, 204, 205, 766), (529, 37, 196, 572), (572, 196, 195, 573), (573, 195, 194, 574), (38, 35, 206, 203), (203, 206, 207, 204), (204, 207, 208, 205), (528, 36, 193, 575), (575, 193, 192, 576), (576, 192, 191, 577), (141, 233, 234, 142), (140, 232, 233, 141), (139, 231, 232, 140), (138, 230, 231, 139), (137, 229, 230, 138), (40, 211, 229, 137), (108, 227, 257, 256), (108, 109, 252, 251), (110, 225, 249, 248), (110, 111, 244, 243), (112, 223, 241, 240), (223, 112, 237, 238), (52, 215, 222, 91), (47, 214, 221, 96), (96, 221, 218, 85), (91, 222, 220, 90), (86, 85, 218, 219), (542, 86, 219, 578), (383, 378, 449, 450), (374, 382, 216, 84), (84, 216, 215, 52), (80, 217, 214, 47), (714, 34, 211, 768), (526, 30, 213, 579), (32, 29, 212, 209), (716, 32, 209, 770), (236, 235, 238, 237), (210, 223, 238, 235), (112, 33, 236, 237), (33, 210, 235, 236), (240, 241, 242, 239), (223, 224, 242, 241), (111, 112, 240, 239), (224, 111, 239, 242), (244, 245, 246, 243), (225, 110, 243, 246), (111, 224, 245, 244), (224, 225, 246, 245), (248, 249, 250, 247), (225, 226, 250, 249), (109, 110, 248, 247), (226, 109, 247, 250), (252, 253, 254, 251), (227, 108, 251, 254), (109, 226, 253, 252), (226, 227, 254, 253), (256, 257, 258, 255), (227, 228, 258, 257), (228, 107, 255, 258), (107, 108, 256, 255), (290, 298, 266, 262), (294, 265, 356, 355), (264, 271, 338, 337), (294, 278, 259, 265), (278, 286, 261, 259), (585, 290, 262, 581), (282, 267, 318, 315), (298, 271, 264, 266), (234, 113, 274, 295), (295, 274, 273, 296), (296, 273, 272, 297), (297, 272, 271, 298), (270, 279, 302, 299), (270, 269, 303, 304), (281, 280, 309, 310), (268, 267, 311, 312), (559, 142, 287, 582), (582, 287, 288, 583), (583, 288, 289, 584), (584, 289, 290, 585), (124, 136, 283, 275), (275, 283, 284, 276), (276, 284, 285, 277), (277, 285, 286, 278), (228, 124, 275, 291), (291, 275, 276, 292), (292, 276, 277, 293), (293, 277, 278, 294), (130, 279, 322, 321), (586, 279, 325, 592), (280, 281, 330, 329), (588, 281, 333, 596), (291, 270, 339, 342), (269, 270, 344, 343), (293, 268, 347, 350), (268, 293, 353, 352), (142, 234, 295, 287), (287, 295, 296, 288), (288, 296, 297, 289), (289, 297, 298, 290), (301, 300, 299, 302), (279, 130, 301, 302), (107, 270, 299, 300), (130, 107, 300, 301), (305, 304, 303, 306), (279, 270, 304, 305), (269, 280, 306, 303), (280, 279, 305, 306), (309, 308, 307, 310), (280, 269, 308, 309), (269, 268, 307, 308), (268, 281, 310, 307), (313, 312, 311, 314), (267, 282, 314, 311), (282, 281, 313, 314), (281, 268, 312, 313), (315, 318, 317, 316), (267, 263, 317, 318), (263, 260, 316, 317), (260, 282, 315, 316), (590, 321, 322, 591), (586, 274, 319, 591), (553, 130, 321, 590), (274, 113, 320, 319), (592, 325, 326, 593), (279, 280, 326, 325), (587, 273, 323, 593), (273, 274, 324, 323), (594, 329, 330, 595), (588, 272, 327, 595), (272, 273, 328, 327), (587, 280, 329, 594), (596, 333, 334, 597), (281, 282, 334, 333), (589, 271, 331, 597), (271, 272, 332, 331), (599, 335, 336, 598), (589, 282, 335, 599), (282, 260, 336, 335), (580, 264, 337, 598), (340, 341, 342, 339), (270, 107, 340, 339), (107, 228, 341, 340), (228, 291, 342, 341), (344, 345, 346, 343), (291, 292, 346, 345), (270, 291, 345, 344), (292, 269, 343, 346), (348, 349, 350, 347), (292, 293, 350, 349), (268, 269, 348, 347), (269, 292, 349, 348), (352, 353, 354, 351), (267, 268, 352, 351), (294, 267, 351, 354), (293, 294, 354, 353), (358, 355, 356, 357), (265, 263, 357, 356), (267, 294, 355, 358), (263, 267, 358, 357), (262, 266, 379, 371), (371, 379, 380, 372), (372, 380, 381, 373), (373, 381, 382, 374), (386, 263, 392, 391), (375, 376, 436, 435), (384, 385, 442, 441), (378, 383, 445, 444), (260, 363, 402, 401), (389, 390, 406, 405), (364, 365, 408, 407), (602, 365, 411, 614), (265, 259, 359, 375), (375, 359, 360, 376), (376, 360, 361, 377), (377, 361, 362, 378), (259, 261, 367, 359), (359, 367, 368, 360), (360, 368, 369, 361), (361, 369, 370, 362), (581, 262, 371, 604), (604, 371, 372, 605), (605, 372, 373, 606), (606, 373, 374, 607), (363, 260, 397, 398), (385, 364, 432, 433), (365, 364, 427, 428), (383, 366, 424, 425), (266, 264, 390, 379), (379, 390, 389, 380), (380, 389, 388, 381), (381, 388, 387, 382), (392, 393, 394, 391), (263, 265, 393, 392), (265, 375, 394, 393), (375, 386, 391, 394), (397, 396, 395, 398), (263, 386, 395, 396), (260, 263, 396, 397), (386, 363, 398, 395), (608, 401, 402, 609), (600, 390, 399, 609), (390, 264, 400, 399), (580, 260, 401, 608), (610, 403, 404, 611), (600, 363, 403, 610), (363, 364, 404, 403), (601, 389, 405, 611), (612, 407, 408, 613), (602, 388, 409, 613), (388, 389, 410, 409), (601, 364, 407, 612), (614, 411, 412, 615), (365, 366, 412, 411), (387, 388, 414, 413), (603, 387, 413, 615), (617, 415, 416, 616), (366, 81, 416, 415), (541, 82, 417, 616), (603, 366, 415, 617), (419, 422, 421, 420), (383, 80, 421, 422), (81, 366, 419, 420), (80, 81, 420, 421), (423, 426, 425, 424), (366, 365, 423, 424), (384, 383, 425, 426), (365, 384, 426, 423), (427, 430, 429, 428), (385, 384, 429, 430), (364, 385, 430, 427), (384, 365, 428, 429), (431, 434, 433, 432), (364, 363, 431, 432), (386, 385, 433, 434), (363, 386, 434, 431), (438, 435, 436, 437), (376, 385, 437, 436), (385, 386, 438, 437), (386, 375, 435, 438), (442, 439, 440, 441), (385, 376, 439, 442), (376, 377, 440, 439), (377, 384, 441, 440), (446, 443, 444, 445), (384, 377, 443, 446), (383, 384, 446, 445), (377, 378, 444, 443), (450, 449, 447, 448), (80, 383, 450, 448), (217, 80, 448, 447), (378, 217, 447, 449), (695, 773, 458, 7), (773, 775, 457, 458), (518, 618, 460, 8), (618, 619, 459, 460), (693, 777, 452, 2), (777, 779, 451, 452), (7, 458, 454, 3), (458, 457, 453, 454), (482, 462, 466, 488), (17, 14, 469, 470, 20, 704, 705), (14, 17, 484, 483, 5, 697, 696), (1, 5, 461, 462), (17, 18, 464, 463), (487, 485, 507, 508), (463, 464, 468, 467), (479, 463, 467, 485), (462, 461, 465, 466), (461, 480, 486, 465), (480, 479, 485, 486), (495, 494, 490, 492), (485, 487, 503, 501), (464, 481, 487, 468), (481, 482, 488, 487), (520, 16, 476, 620), (620, 476, 475, 621), (14, 10, 477, 469), (469, 477, 478, 470), (700, 9, 474, 780), (780, 474, 473, 782), (519, 1, 472, 622), (622, 472, 471, 623), (463, 479, 484, 17), (479, 480, 483, 484), (18, 471, 481, 464), (471, 472, 482, 481), (490, 489, 491, 492), (497, 495, 492, 491), (499, 497, 491, 489), (494, 499, 489, 490), (466, 465, 500, 493), (493, 500, 499, 494), (465, 486, 498, 500), (500, 498, 497, 499), (486, 488, 496, 498), (498, 496, 495, 497), (488, 466, 493, 496), (496, 493, 494, 495), (504, 502, 501, 503), (487, 488, 504, 503), (486, 485, 501, 502), (488, 486, 502, 504), (508, 507, 505, 506), (467, 468, 506, 505), (468, 487, 508, 506), (485, 467, 505, 507), (725, 42, 514, 784), (784, 514, 513, 786), (625, 46, 515, 640), (640, 515, 516, 642), (633, 101, 512, 644), (644, 512, 511, 646), (750, 97, 509, 788), (788, 509, 510, 790), (474, 622, 623, 473), (9, 519, 622, 474), (477, 620, 621, 478), (10, 520, 620, 477), (454, 453, 619, 618), (3, 454, 618, 518), (387, 603, 617, 418), (81, 541, 616, 416), (418, 617, 616, 417), (366, 603, 615, 412), (414, 614, 615, 413), (389, 601, 612, 410), (365, 602, 613, 408), (410, 612, 613, 409), (364, 601, 611, 404), (390, 600, 610, 406), (406, 610, 611, 405), (264, 580, 608, 400), (363, 600, 609, 402), (400, 608, 609, 399), (369, 606, 607, 370), (368, 605, 606, 369), (367, 604, 605, 368), (261, 581, 604, 367), (388, 602, 614, 414), (260, 580, 598, 336), (271, 589, 599, 338), (338, 599, 598, 337), (282, 589, 597, 334), (332, 596, 597, 331), (273, 587, 594, 328), (281, 588, 595, 330), (328, 594, 595, 327), (280, 587, 593, 326), (324, 592, 593, 323), (113, 553, 590, 320), (279, 586, 591, 322), (320, 590, 591, 319), (272, 588, 596, 332), (274, 586, 592, 324), (285, 584, 585, 286), (284, 583, 584, 285), (283, 582, 583, 284), (136, 559, 582, 283), (286, 585, 581, 261), (29, 526, 579, 212), (87, 542, 578, 220), (207, 576, 577, 208), (206, 575, 576, 207), (35, 528, 575, 206), (198, 573, 574, 199), (197, 572, 573, 198), (40, 529, 572, 197), (130, 553, 571, 190), (114, 552, 570, 188), (188, 570, 571, 187), (115, 551, 568, 184), (129, 552, 569, 186), (184, 568, 569, 183), (128, 551, 567, 182), (116, 550, 566, 180), (180, 566, 567, 179), (127, 550, 565, 178), (176, 564, 565, 175), (118, 548, 562, 168), (168, 562, 563, 167), (125, 548, 561, 166), (164, 560, 561, 165), (135, 558, 559, 136), (134, 557, 558, 135), (133, 556, 557, 134), (132, 555, 556, 133), (131, 554, 555, 132), (37, 529, 554, 131), (117, 549, 564, 176), (126, 549, 563, 170), (34, 527, 560, 164), (73, 539, 547, 97), (78, 538, 546, 100), (49, 532, 545, 94), (51, 533, 544, 92), (220, 578, 543, 90), (370, 607, 540, 83), (199, 574, 539, 73), (208, 577, 538, 78), (677, 682, 537, 62), (680, 683, 536, 59), (655, 672, 535, 55), (666, 675, 534, 53), (83, 540, 533, 51), (92, 544, 543, 89), (94, 545, 542, 87), (631, 649, 530, 41), (625, 651, 531, 46), (722, 41, 530, 792), (212, 579, 528, 35), (0, 517, 526, 29), (15, 521, 527, 34), (82, 541, 532, 49), (59, 536, 524, 27), (708, 25, 525, 794), (478, 621, 523, 19), (473, 623, 522, 21), (62, 537, 525, 25), (453, 11, 521, 619), (856, 3, 518, 866), (97, 547, 650, 624), (624, 650, 651, 625), (100, 546, 648, 630), (630, 648, 649, 631), (514, 645, 647, 513), (645, 644, 646, 647), (42, 632, 645, 514), (632, 633, 644, 645), (509, 641, 643, 510), (641, 640, 642, 643), (97, 624, 641, 509), (624, 625, 640, 641), (510, 643, 636, 103), (643, 642, 637, 636), (513, 647, 638, 105), (647, 646, 639, 638), (754, 103, 636, 796), (796, 636, 637, 798), (546, 101, 633, 648), (648, 633, 632, 649), (99, 100, 630, 628), (628, 630, 631, 629), (547, 102, 635, 650), (650, 635, 634, 651), (748, 99, 628, 800), (800, 628, 629, 802), (102, 98, 626, 635), (635, 626, 627, 634), (21, 522, 673, 664), (664, 673, 674, 665), (665, 674, 675, 666), (19, 523, 670, 657), (657, 670, 671, 656), (656, 671, 672, 655), (523, 22, 654, 670), (670, 654, 653, 671), (671, 653, 652, 672), (706, 21, 664, 804), (804, 664, 665, 806), (806, 665, 666, 808), (704, 20, 667, 810), (810, 667, 668, 812), (812, 668, 669, 814), (18, 17, 660, 663), (663, 660, 659, 662), (662, 659, 658, 661), (20, 19, 657, 667), (667, 657, 656, 668), (668, 656, 655, 669), (522, 18, 663, 673), (673, 663, 662, 674), (674, 662, 661, 675), (53, 534, 683, 680), (55, 535, 682, 677), (535, 54, 676, 682), (730, 53, 680, 816), (728, 56, 681, 818), (58, 57, 678, 679), (56, 55, 677, 681), (534, 58, 679, 683), (685, 687, 691, 689), (23, 63, 687, 685), (732, 60, 686, 822), (711, 23, 685, 821), (826, 690, 688, 824), (821, 685, 689, 825), (822, 686, 690, 826), (686, 684, 688, 690), (687, 823, 827, 691), (823, 822, 826, 827), (684, 820, 824, 688), (820, 821, 825, 824), (691, 827, 825, 689), (827, 826, 824, 825), (26, 710, 820, 684), (710, 711, 821, 820), (63, 733, 823, 687), (733, 732, 822, 823), (57, 729, 819, 678), (729, 728, 818, 819), (54, 731, 817, 676), (731, 730, 816, 817), (659, 813, 815, 658), (813, 812, 814, 815), (660, 811, 813, 659), (811, 810, 812, 813), (17, 705, 811, 660), (705, 704, 810, 811), (653, 807, 809, 652), (807, 806, 808, 809), (654, 805, 807, 653), (805, 804, 806, 807), (22, 707, 805, 654), (707, 706, 804, 805), (626, 801, 803, 627), (801, 800, 802, 803), (98, 749, 801, 626), (749, 748, 800, 801), (639, 797, 799, 638), (797, 796, 798, 799), (106, 755, 797, 639), (755, 754, 796, 797), (24, 709, 795, 524), (709, 708, 794, 795), (43, 723, 793, 531), (723, 722, 792, 793), (512, 789, 791, 511), (789, 788, 790, 791), (101, 751, 789, 512), (751, 750, 788, 789), (515, 785, 787, 516), (785, 784, 786, 787), (46, 724, 785, 515), (724, 725, 784, 785), (476, 781, 783, 475), (781, 780, 782, 783), (16, 701, 781, 476), (701, 700, 780, 781), (460, 459, 778, 776), (776, 778, 779, 777), (8, 460, 776, 692), (692, 776, 777, 693), (456, 455, 774, 772), (772, 774, 775, 773), (4, 456, 772, 694), (694, 772, 773, 695), (33, 717, 771, 210), (717, 716, 770, 771), (30, 715, 769, 213), (715, 714, 768, 769), (201, 765, 767, 202), (765, 764, 766, 767), (200, 763, 765, 201), (763, 762, 764, 765), (39, 721, 763, 200), (721, 720, 762, 763), (192, 759, 761, 191), (759, 758, 760, 761), (193, 757, 759, 192), (757, 756, 758, 759), (36, 719, 757, 193), (719, 718, 756, 757), (516, 787, 752, 104), (787, 786, 753, 752), (638, 799, 753, 105), (799, 798, 752, 753), (74, 747, 751, 101), (747, 746, 750, 751), (75, 745, 749, 98), (745, 744, 748, 749), (191, 761, 747, 74), (761, 760, 746, 747), (202, 767, 745, 75), (767, 766, 744, 745), (66, 736, 740, 70), (736, 737, 741, 740), (68, 739, 743, 72), (739, 738, 742, 743), (72, 743, 831, 830), (741, 743, 839, 837), (27, 712, 736, 66), (712, 713, 737, 736), (676, 817, 735, 61), (817, 816, 734, 735), (678, 819, 733, 63), (819, 818, 732, 733), (652, 809, 731, 54), (809, 808, 730, 731), (658, 815, 729, 57), (815, 814, 728, 729), (627, 803, 727, 45), (803, 802, 726, 727), (531, 793, 724, 46), (793, 792, 725, 724), (45, 727, 723, 43), (727, 726, 722, 723), (213, 769, 719, 36), (769, 768, 718, 719), (511, 791, 755, 106), (791, 790, 754, 755), (12, 699, 715, 30), (699, 698, 714, 715), (210, 771, 721, 39), (771, 770, 720, 721), (524, 795, 712, 27), (795, 794, 713, 712), (23, 711, 709, 24), (711, 710, 708, 709), (475, 783, 707, 22), (783, 782, 706, 707), (61, 735, 739, 68), (735, 734, 738, 739), (455, 6, 702, 774), (774, 702, 703, 775), (13, 703, 717, 33), (703, 702, 716, 717), (459, 15, 698, 778), (778, 698, 699, 779), (862, 8, 692, 868), (868, 692, 693, 870), (860, 4, 694, 872), (872, 694, 695, 874), (831, 828, 832, 835), (741, 71, 829, 828), (743, 741, 828, 831), (71, 72, 830, 829), (834, 835, 832, 833), (829, 830, 834, 833), (830, 831, 835, 834), (828, 829, 833, 832), (837, 839, 843, 841), (743, 742, 838, 839), (742, 740, 836, 838), (740, 741, 837, 836), (843, 842, 840, 841), (836, 837, 841, 840), (838, 836, 840, 842), (839, 838, 842, 843), (847, 844, 848, 851), (70, 740, 846, 845), (69, 70, 845, 844), (740, 742, 847, 846), (851, 848, 849, 850), (844, 845, 849, 848), (846, 847, 851, 850), (845, 846, 850, 849), (854, 852, 853, 855), (223, 119, 852, 854), (224, 223, 854, 855), (120, 224, 855, 853), (697, 873, 875, 696), (873, 872, 874, 875), (5, 861, 873, 697), (861, 860, 872, 873), (701, 869, 871, 700), (869, 868, 870, 871), (16, 863, 869, 701), (863, 862, 868, 869), (10, 857, 867, 520), (857, 856, 866, 867), (14, 865, 857, 10), (865, 864, 856, 857), (700, 871, 859, 9), (871, 870, 858, 859), (696, 875, 865, 14), (875, 874, 864, 865), (520, 867, 863, 16), (867, 866, 862, 863)])
me_cube.polygons.foreach_set('material_index', [0, 0, 0, 0, 0, 0, 0, 0, 0, 0, 0, 0, 2, 2, 0, 0, 0, 0, 2, 2, 2, 2, 2, 2, 0, 0, 0, 0, 0, 0, 0, 0, 0, 0, 0, 0, 0, 0, 0, 0, 0, 0, 0, 0, 0, 0, 0, 0, 0, 0, 0, 0, 0, 0, 2, 2, 2, 2, 2, 2, 2, 2, 2, 2, 2, 2, 2, 2, 0, 0, 0, 0, 0, 0, 0, 0, 0, 0, 0, 0, 0, 0, 0, 0, 0, 0, 0, 0, 0, 0, 0, 0, 0, 0, 0, 0, 0, 0, 0, 0, 0, 0, 0, 0, 0, 0, 0, 0, 0, 0, 0, 0, 0, 0, 0, 0, 0, 0, 0, 0, 0, 0, 0, 0, 0, 0, 0, 0, 0, 0, 0, 0, 0, 0, 0, 0, 0, 0, 0, 0, 0, 0, 0, 0, 0, 0, 0, 0, 0, 0, 0, 0, 0, 0, 0, 0, 0, 0, 0, 0, 0, 0, 0, 0, 0, 0, 0, 0, 0, 0, 0, 0, 0, 0, 0, 0, 0, 0, 0, 0, 0, 0, 0, 0, 0, 0, 0, 0, 0, 0, 0, 0, 0, 0, 0, 0, 0, 0, 0, 0, 0, 0, 0, 0, 0, 0, 0, 0, 0, 0, 0, 0, 0, 0, 0, 0, 0, 0, 0, 0, 0, 0, 0, 0, 0, 0, 0, 0, 0, 0, 0, 0, 0, 0, 0, 0, 0, 0, 0, 0, 0, 0, 0, 0, 0, 0, 0, 0, 0, 0, 0, 0, 0, 0, 0, 0, 0, 0, 0, 0, 0, 0, 0, 0, 0, 0, 0, 0, 0, 0, 0, 0, 0, 0, 0, 0, 0, 0, 0, 0, 0, 0, 0, 0, 0, 0, 0, 0, 0, 0, 0, 0, 0, 0, 0, 0, 0, 0, 0, 0, 0, 0, 0, 0, 0, 0, 0, 0, 0, 0, 0, 0, 0, 0, 0, 0, 0, 0, 0, 0, 0, 0, 0, 0, 0, 0, 0, 0, 0, 0, 0, 0, 0, 0, 0, 0, 0, 0, 0, 0, 0, 0, 0, 0, 0, 0, 0, 0, 0, 0, 0, 0, 0, 0, 0, 0, 0, 0, 0, 0, 0, 0, 0, 0, 0, 0, 0, 0, 0, 0, 0, 0, 0, 0, 0, 0, 0, 0, 0, 0, 0, 0, 0, 0, 0, 0, 0, 0, 0, 0, 0, 0, 0, 0, 0, 0, 0, 0, 0, 0, 0, 0, 0, 0, 0, 0, 0, 0, 0, 0, 0, 0, 0, 0, 0, 0, 0, 0, 0, 0, 0, 0, 0, 0, 0, 0, 0, 0, 0, 0, 0, 0, 0, 0, 0, 0, 0, 0, 0, 0, 0, 0, 0, 0, 0, 0, 0, 0, 0, 0, 0, 0, 0, 0, 0, 0, 0, 0, 0, 0, 0, 0, 0, 0, 0, 0, 0, 0, 0, 0, 0, 0, 0, 0, 0, 0, 0, 0, 0, 0, 0, 0, 0, 0, 0, 0, 0, 0, 0, 0, 0, 0, 0, 0, 0, 0, 0, 0, 0, 0, 0, 0, 0, 0, 0, 0, 0, 0, 0, 0, 0, 0, 0, 0, 0, 0, 0, 0, 0, 0, 0, 0, 0, 0, 0, 0, 0, 0, 0, 0, 0, 0, 0, 0, 0, 0, 0, 0, 0, 0, 0, 0, 0, 0, 0, 0, 0, 0, 0, 0, 0, 0, 0, 0, 0, 0, 0, 0, 0, 0, 0, 0, 0, 0, 0, 0, 0, 0, 0, 0, 0, 0, 0, 0, 0, 0, 0, 0, 0, 0, 0, 0, 0, 0, 0, 0, 0, 0, 0, 0, 0, 0, 0, 0, 2, 2, 0, 0, 0, 0, 0, 0, 0, 0, 0, 0, 0, 0, 2, 2, 0, 0, 2, 0, 0, 0, 0, 0, 0, 0, 0, 0, 0, 0, 0, 0, 0, 0, 0, 0, 0, 0, 0, 0, 0, 0, 0, 0, 0, 0, 0, 0, 0, 0, 0, 0, 0, 0, 0, 0, 0, 0, 0, 0, 0, 0, 0, 0, 0, 0, 0, 0, 0, 0, 0, 0, 0, 0, 0, 0, 0, 0, 0, 0, 0, 2, 2, 2, 2, 2, 2, 2, 2, 2, 2, 2, 2, 2, 2, 2, 2, 2, 2, 0, 0, 0, 0, 0, 0, 0, 0, 0, 0, 0, 0, 0, 0, 0, 0, 0, 0, 0, 0, 0, 0, 0, 0, 2, 2, 0, 0, 0, 0, 0, 0, 0, 0, 0, 0, 0, 0, 0, 0, 0, 0, 0, 0, 0, 0, 0, 0, 0, 0, 0, 0, 0, 0, 0, 0, 0, 0, 0, 0, 0, 0, 0, 0, 0, 0, 0, 0, 0, 0, 0, 0, 0, 0, 0, 0, 2, 2, 2, 2, 2, 2, 2, 2, 2, 2, 2, 2, 0, 0, 0, 0, 0, 0, 0, 0, 0, 0, 0, 0, 0, 0, 0, 0, 0, 0, 2, 2, 2, 2, 0, 0, 2, 2, 0, 0, 0, 0, 0, 0, 0, 0, 0, 0, 2, 2, 2, 2, 2, 2, 2, 2, 2, 2, 2, 2, 2, 2, 2, 2, 2, 2, 2, 2, 2, 2, 2, 2, 0, 0, 0, 0, 0, 0, 0, 0, 0, 0, 0, 0, 0, 0, 0, 0, 0, 0, 0, 0, 0, 0])
me_cube.materials.append(mat_material)
me_cube.materials.append(None)
me_cube.materials.append(mat_feet)
me_cube.use_remesh_preserve_volume = False
me_cube.use_remesh_preserve_attributes = False
me_cube.use_mirror_vertex_groups = False
me_cube.update()
arm_armature = bpy.data.armatures.new('Armature')  # bones are not reproduced

# ---- objects
ob_armature = bpy.data.objects.new('Armature', arm_armature)
ob_cube = bpy.data.objects.new('Cube', me_cube)
ob_lamp = bpy.data.objects.new('Lamp', light_lamp)
ob_camera = bpy.data.objects.new('Camera', cam_camera)

# ---- transforms, parenting, visibility, modifiers, constraints
ob_armature.location = (0.0, 0.0, 0.0)
ob_armature.show_in_front = True
ob_armature.lineart.crease_threshold = 0.0
ob_cube.parent = ob_armature
ob_cube.location = (0.0, 0.0, 0.0)
ob_cube.lock_rotations_4d = False
ob_cube.empty_display_type = 'ARROWS'
ob_cube.lineart.crease_threshold = 0.0
_vg = ob_cube.vertex_groups.new(name='Bone')
for _i, _w in zip([1, 2, 5, 9, 16, 17, 18, 21, 451, 452, 462, 471, 472, 473, 474, 475, 476, 481, 482, 519, 522, 622, 623, 662, 663, 664, 673, 692, 693, 699, 700, 701, 706, 707, 776, 777, 778, 779, 780, 781, 782, 783, 804, 858, 859, 861, 862, 863, 868, 869, 870, 871], [0.5113, 0.1338, 0.02892, 0.4164, 0.05733, 0.004399, 0.6671, 0.3591, 0.03657, 0.07637, 0.2856, 0.6508, 0.6261, 0.3745, 0.4162, 0.01332, 0.03731, 0.07676, 0.4905, 0.5459, 0.4525, 0.5518, 0.475, 0.002846, 0.1413, 0.05598, 0.1042, 0.06916, 0.1116, 0.002617, 0.3789, 0.1648, 0.1936, 0.07022, 0.04149, 0.06672, 0.005437, 0.03416, 0.3444, 0.1396, 0.2834, 0.1013, 0.002806, 0.1839, 0.2356, 0.01208, 0.009262, 0.03479, 0.08261, 0.1127, 0.1661, 0.2079]): _vg.add([_i], _w, 'REPLACE')
_vg = ob_cube.vertex_groups.new(name='Bone.013')
for _i, _w in zip([0, 2, 4, 6, 8, 9, 12, 13, 15, 29, 30, 32, 36, 193, 209, 213, 451, 452, 455, 456, 457, 458, 459, 460, 473, 474, 517, 519, 526, 579, 692, 693, 694, 695, 698, 699, 700, 701, 702, 703, 714, 715, 716, 717, 719, 757, 768, 769, 772, 773, 774, 775, 776, 777, 778, 779, 858, 859, 860, 862, 868, 869, 870, 871, 872, 874], [0.9975, 0.2047, 0.04396, 0.2157, 0.02541, 0.07537, 0.2705, 0.02783, 0.006785, 0.06817, 0.1741, 0.07587, 0.06267, 0.01978, 0.006197, 0.1059, 0.2151, 0.1924, 0.2973, 0.1406, 0.06711, 0.005068, 0.02941, 0.05188, 0.01427, 0.04286, 0.7047, 0.03252, 0.1653, 0.04926, 0.1691, 0.2163, 0.02378, 0.01292, 0.06503, 0.1182, 0.03986, 0.01962, 0.145, 0.1043, 0.05169, 0.082, 0.05811, 0.03465, 0.02656, 0.006449, 0.0122, 0.0641, 0.1214, 0.09191, 0.3342, 0.2576, 0.118, 0.1657, 0.08124, 0.1456, 0.1897, 0.1461, 0.01717, 0.004389, 0.09169, 0.05691, 0.1818, 0.09471, 0.008221, 0.003327]): _vg.add([_i], _w, 'REPLACE')
_vg = ob_cube.vertex_groups.new(name='Bone.005')
for _i, _w in zip([2, 4, 6, 8, 11, 12, 13, 15, 29, 30, 32, 34, 36, 38, 40, 163, 164, 165, 166, 167, 168, 169, 170, 193, 197, 209, 210, 211, 213, 229, 451, 452, 453, 455, 456, 457, 458, 459, 460, 517, 521, 526, 527, 560, 561, 562, 563, 579, 618, 619, 692, 693, 694, 698, 699, 702, 703, 714, 715, 716, 717, 718, 719, 756, 757, 768, 769, 770, 771, 772, 773, 774, 775, 776, 777, 778, 779, 858, 859, 860, 862, 868, 869, 870, 871], [0.1612, 0.03136, 0.5489, 0.07224, 0.2237, 0.2666, 0.2012, 0.2102, 0.09233, 0.2655, 0.5004, 0.1141, 0.1123, 0.03427, 0.02111, 0.01931, 0.02818, 0.02466, 0.024, 0.00589, 0.007399, 0.009003, 0.007515, 0.05847, 0.03131, 0.1756, 0.01053, 0.06666, 0.1674, 0.003759, 0.2966, 0.2726, 0.06076, 0.2816, 0.1248, 0.09517, 0.007043, 0.241, 0.1772, 0.05498, 0.2364, 0.07623, 0.05244, 0.0214, 0.02434, 0.008549, 0.00653, 0.03434, 0.00847, 0.09567, 0.148, 0.1639, 0.007647, 0.2811, 0.3041, 0.5487, 0.4258, 0.1966, 0.2284, 0.5394, 0.4583, 0.06244, 0.1526, 0.05195, 0.05686, 0.09661, 0.1529, 0.1236, 0.114, 0.09154, 0.06751, 0.2331, 0.1839, 0.265, 0.2973, 0.3004, 0.3276, 0.08744, 0.03437, 0.007871, 0.0246, 0.06947, 0.02531, 0.08423, 0.02858]): _vg.add([_i], _w, 'REPLACE')
_vg = ob_cube.vertex_groups.new(name='Bone.002')
for _i, _w in zip([6, 29, 32, 36, 38, 193, 203, 209, 212, 213, 716, 717, 718, 719, 720, 756, 757, 769, 770, 771], [0.04439, 0.01639, 0.1518, 0.03297, 0.0853, 0.01353, 0.001864, 0.3656, 0.05673, 0.01173, 0.06295, 0.001348, 0.003627, 0.0971, 0.007215, 0.01007, 0.01361, 0.02178, 0.1138, 0.01591]): _vg.add([_i], _w, 'REPLACE')
_vg = ob_cube.vertex_groups.new(name='Bone.006')
for _i, _w in zip([6, 29, 30, 32, 35, 36, 37, 38, 39, 73, 74, 75, 76, 78, 119, 191, 192, 193, 194, 195, 196, 197, 198, 199, 200, 201, 202, 203, 204, 205, 206, 207, 208, 209, 212, 213, 526, 528, 529, 538, 539, 572, 573, 574, 575, 576, 577, 579, 716, 717, 718, 719, 720, 721, 746, 747, 756, 757, 758, 759, 760, 761, 762, 763, 764, 765, 766, 767, 769, 770, 771], [0.01929, 0.08122, 0.004355, 0.1029, 0.2342, 0.07126, 0.08961, 0.7327, 0.1949, 0.07137, 0.09619, 0.003019, 0.054, 0.1192, 0.01315, 0.1919, 0.2343, 0.153, 0.1548, 0.3017, 0.16, 0.1347, 0.2821, 0.1611, 0.5413, 0.5747, 0.1481, 0.7896, 0.5431, 0.1208, 0.2132, 0.1816, 0.1442, 0.2872, 0.3413, 0.03517, 0.05087, 0.2221, 0.01924, 0.1094, 0.05867, 0.141, 0.292, 0.1577, 0.2281, 0.2106, 0.1627, 0.1114, 0.06075, 0.01518, 0.01341, 0.055, 0.7298, 0.3432, 0.07838, 0.08671, 0.1427, 0.1453, 0.2715, 0.2564, 0.1671, 0.1775, 0.8464, 0.6964, 0.7882, 0.6736, 0.07533, 0.112, 0.008966, 0.1758, 0.07015]): _vg.add([_i], _w, 'REPLACE')
_vg = ob_cube.vertex_groups.new(name='Bone.003')
for _i, _w in zip([29, 35, 36, 37, 38, 44, 45, 73, 74, 75, 76, 77, 78, 97, 98, 99, 100, 101, 102, 191, 192, 193, 194, 195, 196, 197, 198, 199, 200, 201, 202, 203, 204, 205, 206, 207, 208, 212, 213, 526, 528, 538, 539, 546, 547, 572, 573, 574, 575, 576, 577, 579, 624, 626, 627, 628, 629, 634, 635, 650, 651, 719, 726, 727, 744, 745, 746, 747, 748, 749, 750, 751, 756, 757, 758, 759, 760, 761, 762, 763, 764, 765, 766, 767, 800, 801, 802, 803], [0.01592, 0.4873, 0.03464, 0.06001, 0.03281, 0.06589, 0.01844, 0.5486, 0.4985, 0.8336, 0.6516, 0.9498, 0.4714, 0.07146, 0.1721, 0.8523, 0.08539, 0.03812, 0.1474, 0.4548, 0.2256, 0.1158, 0.5811, 0.2713, 0.1103, 0.1093, 0.2445, 0.5184, 0.07639, 0.2011, 0.7546, 0.1134, 0.3894, 0.8501, 0.5058, 0.5182, 0.5137, 0.1783, 0.0006422, 0.001903, 0.2002, 0.4795, 0.5989, 0.07117, 0.1173, 0.1126, 0.2613, 0.5405, 0.2839, 0.4038, 0.4805, 0.07208, 0.008166, 0.0637, 0.05265, 0.4842, 0.1679, 0.01557, 0.07116, 0.03089, 0.005992, 0.02933, 0.04202, 0.02026, 0.9664, 0.9284, 0.5347, 0.5184, 0.8085, 0.2503, 0.0622, 0.05305, 0.1155, 0.115, 0.2386, 0.2325, 0.5029, 0.4815, 0.05936, 0.06896, 0.172, 0.2116, 0.9116, 0.8481, 0.1922, 0.09095, 0.09341, 0.06029]): _vg.add([_i], _w, 'REPLACE')
_vg = ob_cube.vertex_groups.new(name='Bone.004')
for _i, _w in zip([35, 41, 42, 43, 44, 45, 46, 73, 74, 75, 76, 78, 97, 98, 99, 100, 101, 102, 103, 104, 105, 106, 191, 192, 193, 194, 195, 197, 198, 199, 202, 206, 207, 208, 212, 509, 510, 511, 512, 513, 514, 515, 516, 528, 530, 531, 538, 539, 546, 547, 573, 574, 575, 576, 577, 579, 624, 625, 626, 627, 628, 629, 630, 631, 632, 633, 634, 635, 636, 637, 638, 639, 640, 641, 642, 643, 644, 645, 646, 647, 648, 649, 650, 651, 722, 723, 724, 725, 726, 727, 745, 746, 747, 748, 749, 750, 751, 752, 753, 754, 755, 756, 757, 758, 759, 760, 761, 784, 785, 786, 787, 788, 789, 790, 791, 792, 793, 796, 797, 798, 799, 800, 801, 802, 803], [0.2328, 1.003, 0.9951, 0.9762, 0.9336, 0.9638, 0.9882, 0.3344, 0.3724, 0.1262, 0.2444, 0.3931, 0.9134, 0.8166, 0.1431, 0.8988, 0.9469, 0.8301, 0.9906, 0.9908, 0.9908, 0.9906, 0.1528, 0.07743, 0.01393, 0.09935, 0.04971, 0.00406, 0.06502, 0.1354, 0.01749, 0.252, 0.2807, 0.3257, 0.07653, 0.9756, 0.9884, 0.9885, 0.9792, 0.991, 0.9923, 0.9915, 0.9911, 0.06149, 0.999, 0.9841, 0.3869, 0.2924, 0.9129, 0.8615, 0.0585, 0.1189, 0.1077, 0.1555, 0.2487, 0.0004304, 0.9652, 0.9804, 0.9322, 0.9441, 0.5147, 0.8315, 0.9987, 1.011, 0.9917, 0.9806, 0.9632, 0.9187, 0.9907, 0.9908, 0.9908, 0.9907, 0.9888, 0.9843, 0.9905, 0.9895, 0.986, 0.9903, 0.9894, 0.9904, 0.9915, 0.9994, 0.9527, 0.9673, 0.9923, 0.9862, 0.9924, 0.9947, 0.9534, 0.9638, 0.05407, 0.3447, 0.3569, 0.1893, 0.7453, 0.9245, 0.9357, 0.9908, 0.9908, 0.9906, 0.9906, 0.01094, 0.01329, 0.06987, 0.07414, 0.1428, 0.1487, 0.9926, 0.9923, 0.9911, 0.9912, 0.9765, 0.9778, 0.9884, 0.9885, 0.997, 0.993, 0.9907, 0.9907, 0.9908, 0.9908, 0.8066, 0.9069, 0.9057, 0.938]): _vg.add([_i], _w, 'REPLACE')
_vg = ob_cube.vertex_groups.new(name='shoulder.L')
for _i, _w in zip([6, 12, 29, 30, 32, 34, 35, 36, 37, 38, 39, 40, 78, 119, 131, 137, 191, 192, 193, 194, 195, 196, 197, 198, 199, 200, 201, 202, 203, 206, 207, 208, 209, 210, 211, 212, 213, 229, 451, 452, 455, 517, 526, 528, 529, 538, 554, 572, 573, 574, 575, 576, 577, 579, 698, 699, 702, 703, 714, 715, 716, 717, 718, 719, 720, 721, 756, 757, 758, 759, 760, 761, 762, 763, 765, 768, 769, 770, 771, 777, 778, 779], [0.06397, 0.08237, 0.5278, 0.1145, 0.1408, 0.008019, 0.04499, 0.2444, 0.2736, 0.06231, 0.5414, 0.2563, 0.001592, 0.09105, 0.04056, 0.04143, 0.07884, 0.1541, 0.223, 0.0706, 0.1597, 0.2921, 0.3189, 0.1609, 0.07507, 0.2546, 0.1206, 0.01603, 0.009821, 0.0319, 0.02072, 0.01043, 0.1449, 0.1069, 0.1123, 0.1693, 0.1675, 0.03288, 0.05896, 0.0278, 0.01335, 0.06473, 0.2293, 0.1528, 0.2689, 0.001182, 0.03975, 0.3254, 0.1622, 0.07603, 0.1225, 0.08661, 0.05258, 0.178, 0.03627, 0.0611, 0.05317, 0.04414, 0.06429, 0.08527, 0.1485, 0.1539, 0.2517, 0.1947, 0.1647, 0.5134, 0.2922, 0.243, 0.1567, 0.1535, 0.07503, 0.07627, 0.05624, 0.1692, 0.06669, 0.1284, 0.138, 0.4699, 0.4419, 0.01727, 0.009645, 0.04276]): _vg.add([_i], _w, 'REPLACE')
_vg = ob_cube.vertex_groups.new(name='uArm.L')
for _i, _w in zip([2, 8, 11, 12, 13, 15, 29, 30, 31, 33, 34, 35, 36, 37, 39, 40, 108, 109, 110, 111, 112, 114, 115, 116, 117, 118, 119, 120, 121, 122, 123, 125, 126, 127, 128, 129, 131, 132, 133, 134, 135, 137, 138, 139, 140, 141, 147, 148, 149, 150, 163, 164, 165, 166, 167, 168, 169, 170, 175, 176, 177, 178, 179, 180, 181, 182, 191, 192, 193, 194, 195, 196, 197, 198, 199, 200, 201, 206, 210, 211, 212, 213, 223, 224, 225, 226, 229, 230, 231, 232, 233, 239, 240, 241, 242, 245, 251, 252, 253, 254, 255, 256, 257, 258, 451, 452, 453, 457, 459, 460, 521, 526, 527, 528, 529, 548, 549, 550, 551, 552, 554, 555, 556, 557, 558, 560, 561, 562, 563, 564, 565, 566, 567, 572, 573, 574, 575, 576, 577, 579, 619, 692, 693, 698, 699, 703, 714, 715, 716, 717, 718, 719, 721, 756, 757, 758, 759, 760, 761, 763, 765, 768, 769, 770, 771, 776, 777, 778, 779, 852, 853, 854, 855], [0.01693, 0.02485, 0.1031, 0.06259, 0.101, 0.32, 0.01632, 0.07717, 0.8244, 0.1952, 0.4809, 0.01036, 0.125, 0.3509, 0.1949, 0.294, 0.07701, 0.1518, 0.1656, 0.7415, 0.7385, 0.03955, 0.254, 0.4265, 0.747, 0.712, 0.8361, 0.9225, 0.7679, 0.152, 0.01266, 0.9607, 0.9897, 0.4942, 0.3033, 0.1181, 0.8965, 0.9468, 0.7963, 0.1963, 0.04306, 0.8283, 0.877, 0.628, 0.2073, 0.04299, 0.1193, 0.1122, 0.09082, 0.09859, 0.2436, 0.2902, 0.302, 0.2675, 0.2661, 0.2813, 0.2617, 0.2543, 0.06798, 0.07485, 0.05986, 0.06107, 0.07145, 0.0705, 0.06588, 0.06884, 0.05903, 0.1049, 0.1253, 0.04831, 0.1166, 0.2507, 0.1481, 0.09568, 0.05106, 0.09236, 0.05908, 0.001447, 0.2861, 0.3165, 0.06027, 0.09579, 0.8217, 0.7906, 0.1525, 0.06581, 0.6523, 0.6934, 0.5123, 0.2423, 0.01874, 0.07189, 0.07783, 0.1295, 0.1087, 0.002173, 0.2857, 0.2877, 0.2805, 0.2755, 0.144, 0.1469, 0.1442, 0.1414, 0.06084, 0.05149, 0.01753, 0.01326, 0.18, 0.09967, 0.2046, 0.05682, 0.6893, 0.1325, 0.3905, 0.8375, 0.8711, 0.458, 0.2782, 0.08341, 0.8759, 0.9237, 0.731, 0.192, 0.04862, 0.2724, 0.2851, 0.2711, 0.2593, 0.06677, 0.06426, 0.06837, 0.07011, 0.1902, 0.1037, 0.05119, 0.103, 0.06825, 0.02596, 0.1988, 0.07998, 0.03805, 0.02566, 0.1868, 0.1208, 0.03968, 0.2604, 0.1684, 0.003939, 0.06176, 0.2439, 0.1397, 0.07003, 0.1244, 0.1211, 0.09509, 0.09837, 0.05229, 0.05497, 0.02447, 0.00135, 0.224, 0.1427, 0.02544, 0.1131, 0.07755, 0.06157, 0.1246, 0.08357, 0.7993, 0.7983, 0.7943, 0.7912]): _vg.add([_i], _w, 'REPLACE')
_vg = ob_cube.vertex_groups.new(name='lArm.L')
for _i, _w in zip([107, 108, 109, 113, 114, 115, 116, 122, 123, 124, 127, 128, 129, 130, 134, 135, 136, 139, 140, 141, 142, 187, 188, 189, 190, 226, 227, 228, 231, 232, 233, 234, 251, 252, 253, 254, 255, 256, 257, 258, 268, 269, 270, 272, 273, 274, 275, 276, 277, 279, 280, 281, 283, 284, 285, 287, 288, 289, 291, 292, 293, 295, 296, 297, 299, 300, 301, 302, 303, 304, 305, 306, 319, 320, 321, 322, 323, 324, 325, 326, 327, 328, 329, 330, 339, 340, 341, 342, 343, 344, 345, 346, 347, 348, 349, 350, 550, 551, 552, 553, 557, 558, 559, 570, 571, 582, 583, 584, 586, 587, 588, 590, 591, 592, 593, 594, 595], [0.9607, 0.3621, 0.1261, 0.9489, 0.1605, 0.1033, 0.01905, 0.009311, 0.1415, 0.8636, 0.0137, 0.1408, 0.3928, 0.9892, 0.0257, 0.1634, 0.8368, 0.008834, 0.07732, 0.2193, 0.8682, 0.0611, 0.04655, 0.04925, 0.0672, 0.05243, 0.1844, 0.9314, 0.03455, 0.09001, 0.1475, 0.8836, 0.4623, 0.4598, 0.4443, 0.4471, 0.5448, 0.5403, 0.5425, 0.5497, 0.06968, 0.9355, 0.9904, 0.01697, 0.3275, 0.9496, 0.8682, 0.3539, 0.0538, 0.9978, 0.9777, 0.02435, 0.8247, 0.2507, 0.03453, 0.8255, 0.191, 0.006137, 0.9875, 0.8806, 0.08425, 0.8506, 0.198, 0.004056, 0.02812, 0.03023, 0.01948, 0.01928, 0.1304, 0.13, 0.1266, 0.1246, 0.2161, 0.2263, 0.2261, 0.2182, 0.8676, 0.8674, 0.8687, 0.8686, 0.3956, 0.4017, 0.4043, 0.3964, 0.1988, 0.2099, 0.2431, 0.2323, 1.069, 1.067, 1.064, 1.063, 0.5543, 0.5512, 0.5625, 0.5431, 0.01534, 0.1222, 0.2829, 0.977, 0.05471, 0.2041, 0.8486, 0.0454, 0.06388, 0.8181, 0.2109, 0.01692, 0.9813, 0.753, 0.004194, 0.2264, 0.2167, 0.8682, 0.8686, 0.4042, 0.3959]): _vg.add([_i], _w, 'REPLACE')
_vg = ob_cube.vertex_groups.new(name='hand.L')
for _i, _w in zip([47, 48, 49, 50, 51, 52, 79, 80, 82, 83, 84, 85, 86, 87, 88, 89, 90, 91, 92, 93, 94, 95, 96, 214, 215, 216, 217, 218, 219, 220, 221, 222, 259, 261, 262, 266, 286, 290, 359, 360, 361, 362, 367, 368, 369, 370, 371, 372, 373, 374, 376, 377, 378, 379, 380, 381, 382, 387, 411, 412, 413, 414, 415, 416, 417, 418, 443, 444, 445, 446, 447, 448, 449, 450, 532, 533, 540, 541, 542, 543, 544, 545, 578, 581, 585, 604, 605, 606, 607, 614, 615, 616, 617], [0.9991, 0.9955, 0.9984, 1.0, 1.0, 0.9994, 0.9705, 0.09318, 0.1333, 0.9662, 0.8441, 0.9999, 0.9995, 0.9999, 1.0, 1.0, 0.9999, 0.9997, 1.0, 0.9975, 0.9993, 1.0, 0.9999, 1.0, 0.999, 0.6286, 0.8705, 1.0, 1.0, 0.9999, 0.9999, 0.9996, 0.2137, 0.2673, 0.2293, 0.08993, 0.01235, 0.000916, 0.7424, 0.8576, 0.8725, 0.8852, 0.7145, 0.8695, 0.9277, 0.9492, 0.3413, 0.6163, 0.7265, 0.8068, 0.01525, 0.05768, 0.1882, 0.1366, 0.2212, 0.3186, 0.5576, 0.04826, 0.05842, 0.06137, 0.05922, 0.05922, 0.2412, 0.2606, 0.2562, 0.2421, 0.2851, 0.2933, 0.2726, 0.2653, 0.7601, 0.7417, 0.7473, 0.718, 0.9959, 0.9997, 0.9305, 0.04244, 0.9997, 0.9999, 0.9999, 0.9983, 0.9999, 0.6559, 0.03273, 0.7679, 0.8513, 0.8919, 0.9171, 0.05862, 0.05999, 0.2581, 0.2414]): _vg.add([_i], _w, 'REPLACE')
_vg = ob_cube.vertex_groups.new(name='shoulder.R')
for _i, _w in zip([193, 756, 757], [0.003875, 0.01176, 0.05001]): _vg.add([_i], _w, 'REPLACE')
_vg = ob_cube.vertex_groups.new(name='uArm.R')
_vg = ob_cube.vertex_groups.new(name='lArm.R')
_vg = ob_cube.vertex_groups.new(name='hand.R')
_vg = ob_cube.vertex_groups.new(name='Bone.001')
for _i, _w in zip([2, 4, 9, 451, 452, 455, 456, 474, 519, 692, 693, 694, 695, 697, 700, 772, 773, 774, 775, 776, 777, 779, 858, 859, 860, 868, 869, 870, 871, 872, 873, 874], [0.1009, 0.04181, 0.0577, 0.01306, 0.0564, 0.06036, 0.1122, 0.01641, 0.01218, 0.028, 0.07826, 0.06327, 0.01454, 0.001842, 0.01102, 0.2545, 0.07208, 0.07823, 0.01858, 0.00499, 0.04466, 0.008838, 0.1278, 0.1151, 0.01754, 0.01968, 0.004624, 0.1135, 0.06386, 0.04585, 0.02144, 0.005861]): _vg.add([_i], _w, 'REPLACE')
_vg = ob_cube.vertex_groups.new(name='hip.L')
for _i, _w in zip([2, 3, 4, 7, 8, 9, 11, 12, 13, 14, 15, 16, 20, 21, 34, 451, 452, 453, 454, 455, 456, 457, 458, 459, 460, 469, 470, 473, 474, 475, 476, 518, 519, 520, 521, 522, 527, 618, 619, 622, 623, 692, 693, 694, 695, 696, 698, 699, 700, 701, 702, 703, 706, 707, 714, 715, 717, 772, 773, 774, 775, 776, 777, 778, 779, 780, 781, 782, 783, 856, 857, 858, 859, 862, 863, 864, 865, 866, 867, 868, 869, 870, 871, 872, 873, 874, 875], [0.09391, 0.1368, 0.002678, 0.1173, 0.3491, 0.1133, 0.142, 0.01153, 0.1216, 0.08407, 0.1092, 0.1351, 0.02036, 0.0671, 0.05448, 0.05327, 0.07449, 0.3843, 0.4111, 0.03897, 0.05601, 0.3173, 0.3811, 0.1802, 0.2587, 0.06437, 0.04542, 0.09837, 0.1218, 0.0294, 0.07422, 0.3773, 0.07404, 0.03571, 0.1631, 0.0004653, 0.01229, 0.4184, 0.3487, 0.0585, 0.05164, 0.229, 0.1247, 0.03387, 0.1038, 0.06645, 0.09901, 0.06652, 0.1524, 0.2855, 0.03243, 0.0873, 0.06511, 0.03159, 0.06442, 0.0523, 0.0035, 0.1108, 0.3417, 0.08061, 0.1858, 0.1722, 0.09035, 0.1394, 0.07668, 0.09661, 0.1014, 0.07572, 0.06678, 0.07577, 0.02872, 0.1117, 0.1485, 0.3299, 0.2119, 0.1046, 0.09374, 0.201, 0.09498, 0.3518, 0.3653, 0.1516, 0.275, 0.02145, 0.009982, 0.08958, 0.07719]): _vg.add([_i], _w, 'REPLACE')
_vg = ob_cube.vertex_groups.new(name='thigh.L')
for _i, _w in zip([1, 2, 3, 4, 5, 7, 8, 9, 10, 11, 12, 13, 14, 15, 16, 17, 18, 19, 20, 21, 22, 34, 53, 54, 55, 56, 57, 58, 451, 452, 453, 454, 455, 456, 457, 458, 459, 460, 462, 464, 469, 470, 471, 472, 473, 474, 475, 476, 477, 478, 481, 482, 483, 484, 518, 519, 520, 521, 522, 523, 527, 534, 535, 618, 619, 620, 621, 622, 623, 652, 653, 654, 655, 656, 657, 658, 659, 660, 661, 662, 663, 664, 665, 666, 667, 668, 669, 670, 671, 672, 673, 674, 675, 676, 677, 678, 679, 680, 681, 682, 683, 692, 693, 694, 695, 696, 697, 698, 699, 700, 701, 702, 703, 704, 705, 706, 707, 714, 715, 717, 728, 729, 730, 731, 772, 773, 774, 775, 776, 777, 778, 779, 780, 781, 782, 783, 804, 805, 806, 807, 808, 809, 810, 811, 812, 813, 814, 815, 816, 817, 818, 819, 856, 857, 858, 859, 860, 861, 862, 863, 864, 865, 866, 867, 868, 869, 870, 871, 872, 873, 874, 875], [0.04838, 0.08587, 0.8493, 0.04467, 0.002052, 0.6759, 0.4243, 0.2154, 0.9613, 0.1535, 0.008786, 0.1288, 0.7069, 0.1163, 0.7505, 0.181, 0.2121, 0.981, 0.7713, 0.4727, 0.9525, 0.05772, 0.9421, 0.9587, 0.7184, 0.6687, 0.6242, 0.7631, 0.05015, 0.06914, 0.4218, 0.5543, 0.02877, 0.05313, 0.3406, 0.4665, 0.1928, 0.2764, 0.01103, 0.07635, 0.7251, 0.7393, 0.1298, 0.1036, 0.3956, 0.2888, 0.9093, 0.8494, 0.9713, 0.9762, 0.03156, 0.06423, 0.04491, 0.07679, 0.5741, 0.2131, 0.9355, 0.1762, 0.4292, 0.9852, 0.01682, 0.8052, 0.7962, 0.4967, 0.3769, 0.961, 0.9766, 0.2454, 0.3541, 0.996, 0.9984, 0.9925, 0.9545, 0.986, 0.9856, 0.8316, 0.8382, 0.6733, 0.9482, 0.9438, 0.8008, 0.9139, 0.985, 0.9908, 0.8804, 0.9263, 0.8963, 0.9954, 0.9964, 0.9819, 0.8579, 0.964, 0.9656, 0.04644, 0.107, 0.1646, 0.08385, 0.01007, 0.1347, 0.08031, 0.06813, 0.1989, 0.1104, 0.09839, 0.2862, 0.3215, 0.1013, 0.101, 0.06528, 0.3059, 0.4285, 0.02338, 0.08132, 0.69, 0.3981, 0.681, 0.8613, 0.06593, 0.05216, 0.0005427, 0.6306, 0.613, 0.9637, 0.9921, 0.08851, 0.2093, 0.0677, 0.1572, 0.1614, 0.084, 0.1394, 0.07308, 0.4616, 0.6982, 0.5586, 0.7899, 0.9569, 0.9814, 0.9925, 0.9971, 0.9952, 0.9979, 0.8055, 0.7071, 0.8918, 0.8572, 0.8665, 0.8416, 0.01095, 0.03127, 0.1411, 0.1522, 0.9088, 0.9441, 0.104, 0.1555, 0.0339, 0.01994, 0.5181, 0.6622, 0.6888, 0.6989, 0.7668, 0.8791, 0.2789, 0.3372, 0.1254, 0.2157, 0.09931, 0.1002, 0.2973, 0.309]): _vg.add([_i], _w, 'REPLACE')
_vg = ob_cube.vertex_groups.new(name='leg.L')
for _i, _w in zip([24, 25, 27, 28, 53, 54, 55, 56, 57, 58, 59, 60, 61, 62, 63, 64, 524, 525, 534, 535, 536, 537, 655, 658, 659, 661, 669, 675, 676, 677, 678, 679, 680, 681, 682, 683, 708, 709, 712, 713, 728, 729, 730, 732, 733, 734, 735, 794, 795, 812, 813, 814, 815, 816, 817, 818, 819], [0.1033, 0.07849, 0.09906, 0.05123, 0.05764, 0.03189, 0.2758, 0.3199, 0.3547, 0.2335, 0.5822, 0.1345, 0.3581, 0.901, 0.1226, 0.8447, 0.1091, 0.05965, 0.1927, 0.2011, 0.8032, 0.4015, 0.03017, 0.1254, 0.04327, 0.03201, 0.08392, 0.005782, 0.9484, 0.8852, 0.8182, 0.9121, 0.9687, 0.8501, 0.9138, 0.9291, 0.04615, 0.05789, 0.05902, 0.03475, 0.3545, 0.3686, 0.02244, 0.077, 0.07894, 0.6368, 0.5814, 0.0405, 0.06163, 0.01698, 0.0349, 0.1055, 0.1216, 0.9679, 0.9568, 0.8414, 0.8293]): _vg.add([_i], _w, 'REPLACE')
_vg = ob_cube.vertex_groups.new(name='foot.L')
for _i, _w in zip([23, 24, 25, 26, 27, 28, 59, 61, 62, 64, 65, 66, 67, 68, 69, 70, 71, 72, 524, 525, 536, 537, 708, 709, 710, 711, 712, 713, 734, 735, 736, 737, 738, 739, 740, 741, 742, 743, 794, 795, 828, 829, 830, 831, 832, 833, 834, 835, 836, 837, 838, 839, 840, 841, 842, 843, 844, 845, 846, 847, 848, 849, 850, 851], [0.04187, 0.7137, 0.7764, 0.01578, 0.858, 0.9238, 0.395, 0.6329, 0.0604, 0.0446, 1.0, 1.0, 1.0, 1.0, 1.0, 1.0, 1.0, 1.0, 0.8216, 0.8951, 0.1531, 0.5829, 0.8038, 0.7767, 0.01814, 0.03105, 0.9049, 0.9291, 0.3491, 0.4089, 1.0, 1.0, 1.0, 1.0, 1.0, 1.0, 1.0, 1.0, 0.9055, 0.8788, 1.0, 1.0, 1.0, 1.0, 1.0, 1.0, 1.0, 1.0, 1.0, 1.0, 1.0, 1.0, 1.0, 1.0, 1.0, 1.0, 1.0, 1.0, 1.0, 1.0, 1.0, 1.0, 1.0, 1.0]): _vg.add([_i], _w, 'REPLACE')
_vg = ob_cube.vertex_groups.new(name='hip.R')
for _i, _w in zip([2, 9, 451, 452, 474, 519, 692, 693, 700, 776, 777, 779, 858, 859, 868, 869, 870, 871], [0.1009, 0.05764, 0.01293, 0.05635, 0.01625, 0.01198, 0.0279, 0.07822, 0.01088, 0.00486, 0.04455, 0.008719, 0.1278, 0.115, 0.0196, 0.004545, 0.1135, 0.06382]): _vg.add([_i], _w, 'REPLACE')
_vg = ob_cube.vertex_groups.new(name='thigh.R')
_vg = ob_cube.vertex_groups.new(name='leg.R')
_vg = ob_cube.vertex_groups.new(name='foot.R')
_vg = ob_cube.vertex_groups.new(name='Bone.021')
_vg = ob_cube.vertex_groups.new(name='thigh.L.003')
_vg = ob_cube.vertex_groups.new(name='leg.L.003')
_vg = ob_cube.vertex_groups.new(name='foot.L.003')
_vg = ob_cube.vertex_groups.new(name='uArm.L.002')
for _i, _w in zip([108, 114, 115, 116, 159, 160, 161, 162, 171, 172, 173, 174, 179, 180, 181, 182, 183, 184, 185, 186, 187, 188, 189, 190, 232, 251, 252, 253, 254, 255, 256, 257, 258, 299, 300, 301, 302, 303, 304, 305, 306, 319, 320, 321, 322, 339, 340, 341, 342, 343, 344, 345, 346, 566, 567, 568, 569, 570, 571, 590, 591], [3.606e-06, 0.0008737, 0.07173, 0.009278, 0.6606, 0.6794, 0.6794, 0.6436, 0.9852, 0.983, 0.9897, 0.9874, 0.2131, 0.2002, 0.2243, 0.2185, 0.833, 0.8466, 0.8567, 0.8415, 0.9196, 0.9171, 0.9169, 0.9181, 0.004774, 0.06305, 0.06312, 0.06107, 0.06052, 0.07242, 0.07344, 0.07158, 0.07064, 0.9609, 0.9599, 0.9653, 0.9654, 0.8701, 0.8706, 0.8741, 0.8761, 0.7793, 0.7688, 0.7691, 0.7772, 0.8185, 0.8086, 0.7739, 0.7837, 0.0187, 0.01909, 0.01736, 0.01674, 0.2116, 0.2163, 0.852, 0.8369, 0.9167, 0.9192, 0.7688, 0.7787]): _vg.add([_i], _w, 'REPLACE')
_vg = ob_cube.vertex_groups.new(name='shoulder.L.001')
for _i, _w in zip([2, 11, 12, 13, 15, 29, 30, 31, 32, 33, 34, 35, 36, 37, 39, 40, 111, 112, 117, 118, 119, 125, 131, 137, 143, 144, 145, 146, 147, 148, 149, 150, 151, 152, 153, 154, 163, 164, 165, 166, 167, 168, 169, 170, 175, 176, 177, 178, 191, 192, 193, 194, 195, 196, 197, 198, 199, 206, 207, 209, 210, 211, 212, 213, 223, 229, 230, 235, 236, 237, 238, 239, 240, 241, 242, 451, 452, 453, 457, 459, 460, 517, 521, 526, 527, 528, 529, 548, 554, 560, 561, 562, 563, 564, 565, 572, 573, 574, 575, 576, 577, 579, 619, 692, 693, 698, 699, 702, 703, 714, 715, 716, 717, 718, 719, 756, 757, 758, 759, 760, 761, 768, 769, 770, 771, 774, 775, 776, 777, 778, 779, 852, 853, 854, 855, 858], [0.0445, 0.3329, 0.1546, 0.3539, 0.1377, 0.1065, 0.2113, 0.1374, 0.01085, 0.7327, 0.1806, 0.02262, 0.2412, 0.1954, 0.01611, 0.3364, 0.02432, 0.1734, 0.01297, 0.1231, 0.01338, 0.0004766, 0.01079, 0.07241, 0.9782, 0.9937, 0.9582, 0.9827, 0.04936, 0.05175, 0.04778, 0.05034, 0.05754, 0.03816, 0.03318, 0.04626, 0.5995, 0.539, 0.5189, 0.5575, 0.1379, 0.1415, 0.1455, 0.1419, 0.009864, 0.01716, 0.01936, 0.01198, 0.0669, 0.1304, 0.1827, 0.02167, 0.07779, 0.1431, 0.1511, 0.09677, 0.05091, 0.01159, 0.002439, 0.006851, 0.5252, 0.3823, 0.0887, 0.2946, 0.09705, 0.1537, 0.0588, 0.9956, 1.001, 1.018, 0.9947, 0.4367, 0.3626, 0.3536, 0.4176, 0.1189, 0.08382, 0.06784, 0.0992, 0.09298, 0.05993, 0.1015, 0.1844, 0.3463, 0.1622, 0.1577, 0.2511, 0.07617, 0.0484, 0.5666, 0.537, 0.1442, 0.1395, 0.01934, 0.01049, 0.1454, 0.08515, 0.03973, 0.1219, 0.07954, 0.03716, 0.2808, 0.07274, 0.02658, 0.03969, 0.1459, 0.1576, 0.05324, 0.1427, 0.2174, 0.2304, 0.06661, 0.1584, 0.3023, 0.2282, 0.1468, 0.1624, 0.1056, 0.1167, 0.05499, 0.06035, 0.3976, 0.3348, 0.06453, 0.1969, 0.005211, 0.05574, 0.06517, 0.08084, 0.09792, 0.1126, 0.09733, 0.09323, 0.09241, 0.08957, 7.485e-05]): _vg.add([_i], _w, 'REPLACE')
_vg = ob_cube.vertex_groups.new(name='uArm.R.002')
_vg = ob_cube.vertex_groups.new(name='shoulder.R.001')
_vg = ob_cube.vertex_groups.new(name='Bone.008')
for _i, _w in zip([1, 4, 5, 6, 7, 14, 17, 18, 20, 21, 455, 456, 458, 461, 462, 463, 464, 465, 466, 467, 468, 469, 470, 471, 472, 473, 474, 479, 480, 481, 482, 483, 484, 485, 486, 487, 488, 489, 490, 491, 492, 493, 494, 495, 496, 497, 498, 499, 500, 501, 502, 503, 504, 505, 506, 507, 508, 519, 522, 622, 623, 658, 659, 660, 663, 667, 668, 673, 694, 695, 696, 697, 702, 703, 704, 705, 772, 773, 774, 775, 780, 782, 810, 811, 812, 813, 814, 815, 860, 861, 864, 865, 872, 873, 874, 875], [0.4228, 0.76, 0.8946, 0.01781, 0.1569, 0.167, 0.7749, 0.1127, 0.1706, 0.0335, 0.186, 0.4651, 0.04872, 0.9752, 0.6748, 0.9737, 0.916, 1.005, 1.009, 0.9943, 0.9932, 0.1762, 0.1856, 0.1839, 0.2273, 0.01468, 0.01054, 0.9776, 0.9783, 0.8791, 0.4263, 0.9003, 0.8891, 0.9952, 0.9981, 0.993, 0.9885, 1.0, 1.0, 1.0, 1.0, 1.0, 1.0, 1.0, 0.9997, 1.0, 1.0, 1.0, 1.0, 1.005, 1.006, 1.005, 1.005, 0.9973, 0.9972, 0.9974, 0.9973, 0.03021, 0.07067, 0.07174, 0.06473, 0.03184, 0.1149, 0.3062, 0.05137, 0.09723, 0.04225, 0.0004012, 0.7116, 0.5051, 0.5431, 0.8005, 0.03285, 0.009544, 0.2664, 0.5455, 0.2963, 0.1805, 0.1245, 0.07514, 0.003919, 0.007998, 0.1683, 0.2638, 0.07073, 0.09753, 0.001071, 0.01854, 0.8072, 0.8518, 0.1596, 0.163, 0.747, 0.7764, 0.5215, 0.5342]): _vg.add([_i], _w, 'REPLACE')
_vg = ob_cube.vertex_groups.new(name='leg.L.002')
for _i, _w in zip([23, 24, 25, 26, 27, 60, 62, 63, 64, 524, 525, 536, 684, 685, 686, 687, 688, 689, 690, 691, 708, 709, 710, 711, 712, 713, 732, 733, 794, 795, 820, 821, 822, 823, 824, 825, 826, 827], [0.9358, 0.183, 0.1451, 0.9538, 0.03571, 0.8544, 0.02708, 0.868, 0.1077, 0.06929, 0.04045, 0.03686, 1.0, 0.9996, 0.9989, 0.999, 1.0, 1.0, 1.0, 1.0, 0.1481, 0.1654, 0.9577, 0.9491, 0.02219, 0.006976, 0.9167, 0.9148, 0.04844, 0.05956, 0.9999, 0.9998, 0.9992, 0.9992, 1.0, 1.0, 1.0, 1.0]): _vg.add([_i], _w, 'REPLACE')
_vg = ob_cube.vertex_groups.new(name='leg.R.002')
_vg = ob_cube.vertex_groups.new(name='lArm.L.001')
for _i, _w in zip([80, 81, 82, 84, 216, 217, 259, 261, 262, 263, 264, 265, 266, 290, 298, 359, 360, 363, 364, 365, 366, 367, 368, 371, 372, 373, 374, 375, 376, 377, 378, 379, 380, 381, 382, 383, 384, 385, 386, 387, 388, 389, 390, 399, 400, 401, 402, 403, 404, 405, 406, 407, 408, 409, 410, 411, 412, 413, 414, 415, 416, 417, 418, 419, 422, 423, 426, 427, 428, 429, 430, 431, 432, 433, 434, 435, 436, 437, 438, 439, 440, 441, 442, 443, 444, 445, 446, 447, 448, 449, 450, 541, 580, 581, 600, 601, 602, 603, 604, 605, 606, 608, 609, 610, 611, 612, 613, 614, 615, 616, 617], [0.8712, 0.9522, 0.2137, 0.0273, 0.09172, 0.03779, 0.1922, 0.1832, 0.5354, 0.1108, 0.1341, 0.1145, 0.6048, 0.03538, 0.03863, 0.0747, 0.008853, 0.1499, 0.7695, 0.9492, 0.9986, 0.07685, 0.02113, 0.2668, 0.1348, 0.07564, 0.0504, 0.3834, 0.2024, 0.117, 0.07122, 0.5509, 0.2747, 0.1604, 0.1142, 0.9232, 0.927, 0.7718, 0.2669, 0.275, 0.3805, 0.6365, 0.5309, 0.9936, 0.9776, 0.9885, 1.019, 4.791, 5.483, 5.391, 4.784, 2.197, 2.394, 2.342, 2.158, 0.9281, 0.9331, 0.9307, 0.9065, 0.4953, 0.4666, 0.4804, 0.4779, 0.02431, 0.03638, 0.07275, 0.154, 1.358, 1.395, 1.383, 1.334, 2.416, 2.516, 2.458, 2.314, 2.086, 2.281, 2.413, 2.228, 1.24, 1.289, 1.274, 1.253, 0.6404, 0.6567, 0.6491, 0.658, 0.161, 0.1745, 0.1597, 0.1987, 0.7482, 0.0556, 0.1432, 0.1797, 0.4276, 0.96, 0.7846, 0.08765, 0.0503, 0.01193, 0.9828, 1.004, 4.785, 5.434, 2.174, 2.364, 0.9223, 0.9332, 0.4742, 0.49]): _vg.add([_i], _w, 'REPLACE')
_vg = ob_cube.vertex_groups.new(name='uArm.L.001')
for _i, _w in zip([107, 108, 109, 110, 113, 114, 115, 116, 121, 122, 123, 124, 127, 128, 129, 133, 134, 135, 136, 138, 139, 140, 141, 142, 159, 160, 161, 162, 167, 168, 169, 170, 175, 176, 177, 178, 179, 180, 181, 182, 183, 184, 185, 186, 187, 188, 189, 190, 225, 226, 227, 228, 229, 230, 231, 232, 233, 234, 283, 550, 551, 552, 555, 556, 557, 558, 559, 562, 563, 564, 565, 566, 567, 568, 569, 570, 571], [0.0002069, 0.4019, 0.3463, 0.05824, 0.02836, 0.7184, 0.2806, 0.0936, 0.1273, 0.7752, 0.8076, 0.1142, 0.06985, 0.2667, 0.4358, 0.1422, 0.7229, 0.7663, 0.127, 0.04446, 0.2363, 0.6254, 0.7008, 0.09554, 0.03066, 0.03555, 0.02717, 0.02632, 0.05354, 0.05159, 0.05297, 0.05413, 0.0275, 0.02993, 0.031, 0.02688, 0.05884, 0.05032, 0.05185, 0.05586, 0.1681, 0.1336, 0.1335, 0.1598, 0.05342, 0.06731, 0.07052, 0.05195, 0.1042, 0.7076, 0.7409, 0.07525, 0.003709, 0.07891, 0.2208, 0.5016, 0.7867, 0.08673, 0.003883, 0.07995, 0.2711, 0.5637, 0.007915, 0.1848, 0.6943, 0.7165, 0.1123, 0.05222, 0.05394, 0.03096, 0.02705, 0.05125, 0.05772, 0.1327, 0.1659, 0.07113, 0.05242]): _vg.add([_i], _w, 'REPLACE')
_vg = ob_cube.vertex_groups.new(name='lArm.R.001')
_vg = ob_cube.vertex_groups.new(name='uArm.R.001')
_vg = ob_cube.vertex_groups.new(name='lArm.L.002')
for _i, _w in zip([259, 260, 261, 262, 263, 264, 265, 266, 267, 271, 282, 294, 298, 311, 312, 313, 314, 315, 316, 317, 318, 331, 332, 333, 334, 335, 336, 337, 338, 347, 348, 349, 350, 351, 352, 353, 354, 355, 356, 357, 358, 359, 363, 364, 365, 367, 371, 375, 376, 379, 380, 384, 385, 386, 388, 389, 390, 391, 392, 393, 394, 395, 396, 397, 398, 580, 581, 589, 596, 597, 598, 599, 600, 601, 604], [0.2012, 0.9609, 0.1758, 0.06487, 0.5036, 0.7949, 0.6372, 0.1564, 0.06716, 0.101, 0.07887, 0.02837, 0.01991, 0.7813, 0.7872, 0.7868, 0.783, 1.039, 1.042, 1.035, 1.033, 0.02826, 0.02711, 0.02732, 0.02799, 1.014, 1.038, 1.029, 1.013, 0.02031, 0.01931, 0.01661, 0.01725, 0.8539, 0.868, 0.8322, 0.8236, 0.9554, 0.9667, 0.974, 0.9858, 0.06392, 0.8424, 0.227, 0.04645, 0.06267, 0.03583, 0.3659, 0.118, 0.09775, 0.0524, 0.01207, 0.1686, 0.6109, 0.03693, 0.2057, 0.4207, 1.038, 1.009, 0.9955, 1.016, 1.015, 1.016, 1.012, 1.015, 0.9093, 0.04635, 0.07456, 0.02718, 0.02816, 1.033, 1.013, 0.8059, 0.5234, 0.004546]): _vg.add([_i], _w, 'REPLACE')
_vg = ob_cube.vertex_groups.new(name='lArm.L.003')
for _i, _w in zip([80, 81, 82, 84, 216, 217, 259, 261, 262, 265, 266, 359, 360, 361, 362, 367, 368, 369, 370, 371, 372, 373, 374, 375, 376, 377, 378, 379, 380, 381, 382, 383, 384, 385, 386, 387, 388, 389, 390, 407, 408, 409, 410, 411, 412, 413, 414, 415, 416, 417, 418, 419, 420, 421, 422, 423, 424, 425, 426, 443, 444, 445, 446, 447, 448, 449, 450, 540, 541, 581, 601, 602, 603, 604, 605, 606, 607, 612, 613, 614, 615, 616, 617], [0.01107, 0.009767, 0.65, 0.1165, 0.2782, 0.08492, 0.1905, 0.1771, 0.07932, 0.02554, 0.05612, 0.06895, 0.08324, 0.1044, 0.1015, 0.07678, 0.04559, 0.02997, 0.02051, 0.3115, 0.2102, 0.1814, 0.1369, 0.1503, 0.6229, 0.7977, 0.7357, 0.1774, 0.4372, 0.4947, 0.3192, 0.03367, 0.007829, 0.0198, 0.01755, 0.6651, 0.557, 0.1479, 0.01593, 0.2311, 0.23, 0.2201, 0.2472, 0.2777, 0.2904, 0.2791, 0.292, 0.2772, 0.2879, 0.2784, 0.2935, 0.96, 1.096, 1.093, 0.9536, 0.9394, 1.079, 0.9996, 0.8497, 0.1449, 0.1235, 0.1454, 0.1419, 0.08545, 0.08986, 0.09936, 0.08897, 0.05165, 0.2045, 0.05986, 0.04108, 0.01783, 0.1974, 0.07985, 0.0695, 0.06562, 0.05723, 0.238, 0.2246, 0.2802, 0.2826, 0.2827, 0.2823]): _vg.add([_i], _w, 'REPLACE')
_vg = ob_cube.vertex_groups.new(name='lArm.R.002')
_vg = ob_cube.vertex_groups.new(name='lArm.R.003')
_vg = ob_cube.vertex_groups.new(name='uArm.L.003')
for _i, _w in zip([34, 108, 109, 110, 111, 112, 114, 115, 116, 117, 118, 120, 121, 122, 127, 128, 129, 133, 134, 138, 139, 140, 147, 148, 149, 150, 151, 152, 153, 154, 155, 156, 157, 158, 159, 160, 161, 162, 163, 164, 165, 166, 167, 168, 169, 170, 175, 176, 177, 178, 179, 180, 181, 182, 184, 223, 224, 225, 226, 227, 229, 230, 231, 232, 239, 240, 241, 242, 243, 244, 245, 246, 247, 248, 249, 250, 251, 252, 253, 254, 255, 256, 257, 258, 548, 549, 550, 551, 552, 556, 557, 560, 561, 562, 563, 564, 565, 566, 567, 852, 853, 854, 855], [0.01626, 0.133, 0.3506, 0.7502, 0.2028, 0.0668, 0.04975, 0.2851, 0.4007, 0.1699, 0.08109, 0.005886, 0.09034, 0.0272, 0.4034, 0.3142, 0.1358, 0.02726, 0.01715, 0.008746, 0.07679, 0.06785, 0.8207, 0.8263, 0.8507, 0.8406, 0.9415, 0.9474, 0.9649, 0.9625, 0.9993, 1.008, 1.007, 1.002, 0.3037, 0.2846, 0.2901, 0.3245, 0.05403, 0.0559, 0.06617, 0.06361, 0.433, 0.4155, 0.4268, 0.4378, 0.8148, 0.8006, 0.8129, 0.8206, 0.6441, 0.6671, 0.646, 0.6453, 0.0008665, 0.02322, 0.1559, 0.7252, 0.1658, 0.03817, 0.05039, 0.1041, 0.1685, 0.127, 0.4955, 0.5629, 0.5186, 0.4761, 0.9908, 0.9939, 0.9718, 0.9803, 1.008, 1.003, 0.9879, 0.9808, 0.5981, 0.6031, 0.5892, 0.5772, 0.2469, 0.2519, 0.2473, 0.2425, 0.03382, 0.08704, 0.4069, 0.301, 0.09515, 0.04648, 0.03956, 0.05509, 0.06555, 0.4205, 0.4367, 0.8062, 0.8183, 0.6567, 0.6439, 0.1038, 0.1088, 0.1129, 0.118]): _vg.add([_i], _w, 'REPLACE')
_vg = ob_cube.vertex_groups.new(name='uArm.R.003')
_vg = ob_cube.vertex_groups.new(name='lArm.L.004')
for _i, _w in zip([259, 261, 262, 263, 264, 265, 266, 267, 268, 269, 271, 272, 273, 275, 276, 277, 278, 281, 282, 283, 284, 285, 286, 287, 288, 289, 290, 292, 293, 294, 295, 296, 297, 298, 311, 312, 313, 314, 327, 328, 329, 330, 331, 332, 333, 334, 347, 348, 349, 350, 351, 352, 353, 354, 355, 356, 357, 359, 367, 371, 375, 379, 386, 559, 580, 581, 582, 583, 584, 585, 587, 588, 589, 594, 595, 596, 597, 604], [0.2023, 0.1965, 0.09069, 0.3621, 0.05883, 0.2039, 0.09222, 0.9138, 0.9206, 0.06296, 0.871, 0.9104, 0.07473, 0.1091, 0.6364, 0.9389, 0.9422, 0.9564, 0.9128, 0.1402, 0.7242, 0.9408, 0.9105, 0.1339, 0.7312, 0.9454, 0.9012, 0.1202, 0.9205, 0.9369, 0.1036, 0.6571, 0.9403, 0.8969, 0.2114, 0.2058, 0.2061, 0.2098, 0.5613, 0.5535, 0.5541, 0.5611, 0.9338, 0.9341, 0.9342, 0.9339, 0.4094, 0.413, 0.4031, 0.4222, 0.1452, 0.1317, 0.165, 0.1744, 0.03867, 0.01263, 0.007851, 0.05001, 0.06917, 0.02456, 0.083, 0.02418, 0.08444, 0.002308, 0.01039, 0.09258, 0.1448, 0.7464, 0.9457, 0.9105, 0.01422, 0.9491, 0.9105, 0.5535, 0.5614, 0.9342, 0.9339, 0.02438]): _vg.add([_i], _w, 'REPLACE')
_vg = ob_cube.vertex_groups.new(name='lArm.L.005')
for _i, _w in zip([272, 273, 274, 288, 295, 296, 307, 308, 309, 310, 323, 324, 325, 326, 327, 328, 329, 330, 583, 587, 592, 593, 594, 595], [0.04196, 0.5966, 0.02567, 0.07224, 0.008257, 0.1404, 0.9875, 0.9889, 0.9916, 0.9894, 0.1118, 0.1121, 0.1109, 0.1108, 0.02931, 0.03279, 0.02637, 0.02808, 0.02235, 0.2144, 0.1114, 0.1109, 0.02775, 0.02862]): _vg.add([_i], _w, 'REPLACE')
_vg = ob_cube.vertex_groups.new(name='lArm.R.004')
_vg = ob_cube.vertex_groups.new(name='lArm.R.005')
_m = ob_cube.modifiers.new('Mirror', 'MIRROR')
_m = ob_cube.modifiers.new('Armature', 'ARMATURE')
_m.object = ob_armature
ob_lamp.location = (4.076, 1.005, 5.904)
ob_lamp.rotation_euler = (0.6503, 0.05522, 1.866)
ob_lamp.lock_rotations_4d = False
ob_lamp.empty_display_type = 'ARROWS'
ob_lamp.color = (0.0, 0.0, 0.0, 0.0)
ob_lamp.lineart.crease_threshold = 0.0
ob_camera.location = (7.481, -6.508, 5.344)
ob_camera.rotation_euler = (1.109, 0.0, 0.8149)
ob_camera.lock_rotations_4d = False
ob_camera.empty_display_type = 'ARROWS'
ob_camera.color = (0.0, 0.0, 0.0, 0.0)
ob_camera.display_type = 'WIRE'
ob_camera.lineart.crease_threshold = 0.0

# ---- collection membership
col_collection_1.objects.link(ob_armature)
col_collection_1.objects.link(ob_cube)
col_collection_1.objects.link(ob_lamp)
col_collection_1.objects.link(ob_camera)

# ---- scene / render settings (as saved in the file)
scene.camera = ob_camera
scene.frame_start = 1; scene.frame_end = 250; scene.frame_set(0)
scene.render.engine = 'BLENDER_EEVEE_NEXT'
scene.render.resolution_percentage = 50
scene.render.dither_intensity = 0.0
scene.cycles.use_denoising = False
scene.cycles.samples = 128
scene.cycles.sampling_pattern = 'TABULATED_SOBOL'
scene.cycles.light_sampling_threshold = 0.0
scene.cycles.use_adaptive_sampling = False
scene.cycles.use_light_tree = False
scene.cycles.blur_glossy = 0.0
scene.cycles.sample_clamp_indirect = 0.0
scene.view_settings.view_transform = 'Standard'
bpy.context.view_layer.update()
